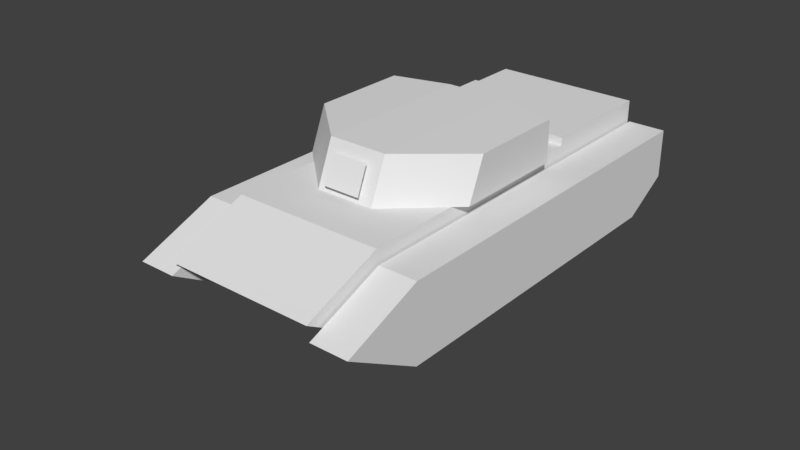 # Source: Template-Vehicle.blend  (saved by Blender 2.79.0; exported with 4.5.12 LTS)
import bpy
from mathutils import Matrix  # noqa: F401  (used for matrix-valued properties, if any)

bpy.ops.wm.read_factory_settings(use_empty=True)
scene = bpy.context.scene
scene.name = 'Scene'

# ---- collections
col_collection_1 = bpy.data.collections.new('Collection 1'); scene.collection.children.link(col_collection_1)
col_collection_1.hide_render = True
col_collection_1.hide_viewport = True
col_collection_2 = bpy.data.collections.new('Collection 2'); scene.collection.children.link(col_collection_2)

# ---- materials (node trees are filled in below, after node groups)
mat_hull = bpy.data.materials.new('Hull')
mat_hull.alpha_threshold = 0.0
mat_hull.use_transparent_shadow = False
mat_hull.roughness = 0.5
mat_track = bpy.data.materials.new('Track')
mat_track.alpha_threshold = 0.0
mat_track.use_transparent_shadow = False
mat_track.roughness = 0.5

# ---- material node trees

# ---- world
world_world = bpy.data.worlds.new('World'); scene.world = world_world
world_world.color = (0.05088, 0.05088, 0.05088)
world_world.use_sun_shadow = False
world_world.sun_shadow_jitter_overblur = 0.0
world_world.cycles.sampling_method = 'MANUAL'

# ---- meshes
me_l_1_001 = bpy.data.meshes.new('l_1.001')
me_l_1_001.from_pydata([(-0.2135, -2.384e-07, 0.3703), (-0.2135, 0.2618, 0.2618), (-0.2135, 0.3703, -2.235e-08), (-0.2135, 0.2618, -0.2618), (-0.2135, -2.384e-07, -0.3703), (-0.2135, -0.2618, -0.2618), (-0.2135, -0.3703, -1.49e-08), (-0.2135, -0.2618, 0.2618), (0.2135, 0.2618, 0.2618), (0.2135, -2.384e-07, 0.3703), (0.2135, 0.3703, 7.451e-09), (0.2135, 0.2618, -0.2618), (0.2135, -2.384e-07, -0.3703), (0.2135, -0.2618, -0.2618), (0.2135, -0.3703, 2.235e-08), (0.2135, -0.2618, 0.2618)], [], [(1, 2, 3, 4, 5, 6, 7, 0), (8, 9, 15, 14, 13, 12, 11, 10), (7, 15, 9, 0), (5, 13, 14, 6), (3, 11, 12, 4), (1, 8, 10, 2), (6, 14, 15, 7), (4, 12, 13, 5), (2, 10, 11, 3), (0, 9, 8, 1)])
_uv = me_l_1_001.uv_layers.new(name='UVMap')
_uv.uv.foreach_set('vector', [0.4098, 0.8525, 0.4297, 0.871, 0.4578, 0.871, 0.4776, 0.8525, 0.4776, 0.8263, 0.4578, 0.8078, 0.4297, 0.8078, 0.4098, 0.8263, 0.229, 0.8271, 0.2105, 0.8073, 0.1843, 0.8073, 0.1658, 0.8271, 0.1658, 0.8552, 0.1843, 0.875, 0.2105, 0.875, 0.229, 0.8552, 0.8644, 0.7144, 0.8282, 0.7144, 0.8282, 0.7414, 0.8644, 0.7414, 0.2792, 0.9241, 0.243, 0.9241, 0.243, 0.9508, 0.2792, 0.9508, 0.4776, 0.9212, 0.4776, 0.885, 0.4508, 0.885, 0.4508, 0.9212, 0.5278, 0.8895, 0.4915, 0.8895, 0.4915, 0.9164, 0.5278, 0.9164, 0.2792, 0.9508, 0.243, 0.9508, 0.243, 0.9781, 0.2792, 0.9781, 0.4508, 0.9212, 0.4508, 0.885, 0.4236, 0.885, 0.4236, 0.9212, 0.5278, 0.9164, 0.4915, 0.9164, 0.4915, 0.9435, 0.5278, 0.9435, 0.8644, 0.7414, 0.8282, 0.7414, 0.8282, 0.7684, 0.8644, 0.7684])
me_l_1_001.materials.append(mat_hull)
me_l_1_001.use_remesh_preserve_volume = False
me_l_1_001.use_remesh_preserve_attributes = False
me_l_1_001.use_mirror_vertex_groups = False
me_l_1_001.update()
me_l_2_001 = bpy.data.meshes.new('l_2.001')
me_l_2_001.from_pydata([(-0.2135, 2.384e-07, 0.3703), (-0.2135, 0.2618, 0.2618), (-0.2135, 0.3703, -2.235e-08), (-0.2135, 0.2618, -0.2618), (-0.2135, 2.384e-07, -0.3703), (-0.2135, -0.2618, -0.2618), (-0.2135, -0.3703, -1.49e-08), (-0.2135, -0.2618, 0.2618), (0.2135, 0.2618, 0.2618), (0.2135, 2.384e-07, 0.3703), (0.2135, 0.3703, 7.451e-09), (0.2135, 0.2618, -0.2618), (0.2135, 1.192e-07, -0.3703), (0.2135, -0.2618, -0.2618), (0.2135, -0.3703, 2.235e-08), (0.2135, -0.2618, 0.2618)], [], [(1, 2, 3, 4, 5, 6, 7, 0), (8, 9, 15, 14, 13, 12, 11, 10), (7, 15, 9, 0), (5, 13, 14, 6), (3, 11, 12, 4), (1, 8, 10, 2), (6, 14, 15, 7), (4, 12, 13, 5), (2, 10, 11, 3), (0, 9, 8, 1)])
_uv = me_l_2_001.uv_layers.new(name='UVMap')
_uv.uv.foreach_set('vector', [0.4098, 0.8525, 0.4297, 0.871, 0.4578, 0.871, 0.4776, 0.8525, 0.4776, 0.8263, 0.4578, 0.8078, 0.4297, 0.8078, 0.4098, 0.8263, 0.229, 0.8271, 0.2105, 0.8073, 0.1843, 0.8073, 0.1658, 0.8271, 0.1658, 0.8552, 0.1843, 0.875, 0.2105, 0.875, 0.229, 0.8552, 0.8644, 0.7144, 0.8282, 0.7144, 0.8282, 0.7414, 0.8644, 0.7414, 0.2792, 0.9241, 0.243, 0.9241, 0.243, 0.9508, 0.2792, 0.9508, 0.4776, 0.9212, 0.4776, 0.885, 0.4508, 0.885, 0.4508, 0.9212, 0.5278, 0.8895, 0.4915, 0.8895, 0.4915, 0.9164, 0.5278, 0.9164, 0.2792, 0.9508, 0.243, 0.9508, 0.243, 0.9781, 0.2792, 0.9781, 0.4508, 0.9212, 0.4508, 0.885, 0.4236, 0.885, 0.4236, 0.9212, 0.5278, 0.9164, 0.4915, 0.9164, 0.4915, 0.9435, 0.5278, 0.9435, 0.8644, 0.7414, 0.8282, 0.7414, 0.8282, 0.7684, 0.8644, 0.7684])
me_l_2_001.materials.append(mat_hull)
me_l_2_001.use_remesh_preserve_volume = False
me_l_2_001.use_remesh_preserve_attributes = False
me_l_2_001.use_mirror_vertex_groups = False
me_l_2_001.update()
me_l_3_001 = bpy.data.meshes.new('l_3.001')
me_l_3_001.from_pydata([(-0.2135, 0.0, 0.3703), (-0.2135, 0.2618, 0.2618), (-0.2135, 0.3703, -2.235e-08), (-0.2135, 0.2618, -0.2618), (-0.2135, -5.96e-08, -0.3703), (-0.2135, -0.2618, -0.2618), (-0.2135, -0.3703, -1.49e-08), (-0.2135, -0.2618, 0.2618), (0.2135, 0.2618, 0.2618), (0.2135, -5.96e-08, 0.3703), (0.2135, 0.3703, 7.451e-09), (0.2135, 0.2618, -0.2618), (0.2135, -5.96e-08, -0.3703), (0.2135, -0.2618, -0.2618), (0.2135, -0.3703, 2.235e-08), (0.2135, -0.2618, 0.2618)], [], [(1, 2, 3, 4, 5, 6, 7, 0), (8, 9, 15, 14, 13, 12, 11, 10), (7, 15, 9, 0), (5, 13, 14, 6), (3, 11, 12, 4), (1, 8, 10, 2), (6, 14, 15, 7), (4, 12, 13, 5), (2, 10, 11, 3), (0, 9, 8, 1)])
_uv = me_l_3_001.uv_layers.new(name='UVMap')
_uv.uv.foreach_set('vector', [0.4098, 0.8525, 0.4297, 0.871, 0.4578, 0.871, 0.4776, 0.8525, 0.4776, 0.8263, 0.4578, 0.8078, 0.4297, 0.8078, 0.4098, 0.8263, 0.229, 0.8271, 0.2105, 0.8073, 0.1843, 0.8073, 0.1658, 0.8271, 0.1658, 0.8552, 0.1843, 0.875, 0.2105, 0.875, 0.229, 0.8552, 0.8644, 0.7144, 0.8282, 0.7144, 0.8282, 0.7414, 0.8644, 0.7414, 0.2792, 0.9241, 0.243, 0.9241, 0.243, 0.9508, 0.2792, 0.9508, 0.4776, 0.9212, 0.4776, 0.885, 0.4508, 0.885, 0.4508, 0.9212, 0.5278, 0.8895, 0.4915, 0.8895, 0.4915, 0.9164, 0.5278, 0.9164, 0.2792, 0.9508, 0.243, 0.9508, 0.243, 0.9781, 0.2792, 0.9781, 0.4508, 0.9212, 0.4508, 0.885, 0.4236, 0.885, 0.4236, 0.9212, 0.5278, 0.9164, 0.4915, 0.9164, 0.4915, 0.9435, 0.5278, 0.9435, 0.8644, 0.7414, 0.8282, 0.7414, 0.8282, 0.7684, 0.8644, 0.7684])
me_l_3_001.materials.append(mat_hull)
me_l_3_001.use_remesh_preserve_volume = False
me_l_3_001.use_remesh_preserve_attributes = False
me_l_3_001.use_mirror_vertex_groups = False
me_l_3_001.update()
me_l_4_001 = bpy.data.meshes.new('l_4.001')
me_l_4_001.from_pydata([(-0.2135, 0.0, 0.3703), (-0.2135, 0.2618, 0.2618), (-0.2135, 0.3703, -2.235e-08), (-0.2135, 0.2618, -0.2618), (-0.2135, -5.96e-08, -0.3703), (-0.2135, -0.2618, -0.2618), (-0.2135, -0.3703, -1.49e-08), (-0.2135, -0.2618, 0.2618), (0.2135, 0.2618, 0.2618), (0.2135, -2.98e-08, 0.3703), (0.2135, 0.3703, 7.451e-09), (0.2135, 0.2618, -0.2618), (0.2135, -5.96e-08, -0.3703), (0.2135, -0.2618, -0.2618), (0.2135, -0.3703, 2.235e-08), (0.2135, -0.2618, 0.2618)], [], [(1, 2, 3, 4, 5, 6, 7, 0), (8, 9, 15, 14, 13, 12, 11, 10), (7, 15, 9, 0), (5, 13, 14, 6), (3, 11, 12, 4), (1, 8, 10, 2), (6, 14, 15, 7), (4, 12, 13, 5), (2, 10, 11, 3), (0, 9, 8, 1)])
_uv = me_l_4_001.uv_layers.new(name='UVMap')
_uv.uv.foreach_set('vector', [0.4098, 0.8525, 0.4297, 0.871, 0.4578, 0.871, 0.4776, 0.8525, 0.4776, 0.8263, 0.4578, 0.8078, 0.4297, 0.8078, 0.4098, 0.8263, 0.229, 0.8271, 0.2105, 0.8073, 0.1843, 0.8073, 0.1658, 0.8271, 0.1658, 0.8552, 0.1843, 0.875, 0.2105, 0.875, 0.229, 0.8552, 0.8644, 0.7144, 0.8282, 0.7144, 0.8282, 0.7414, 0.8644, 0.7414, 0.2792, 0.9241, 0.243, 0.9241, 0.243, 0.9508, 0.2792, 0.9508, 0.4776, 0.9212, 0.4776, 0.885, 0.4508, 0.885, 0.4508, 0.9212, 0.5278, 0.8895, 0.4915, 0.8895, 0.4915, 0.9164, 0.5278, 0.9164, 0.2792, 0.9508, 0.243, 0.9508, 0.243, 0.9781, 0.2792, 0.9781, 0.4508, 0.9212, 0.4508, 0.885, 0.4236, 0.885, 0.4236, 0.9212, 0.5278, 0.9164, 0.4915, 0.9164, 0.4915, 0.9435, 0.5278, 0.9435, 0.8644, 0.7414, 0.8282, 0.7414, 0.8282, 0.7684, 0.8644, 0.7684])
me_l_4_001.materials.append(mat_hull)
me_l_4_001.use_remesh_preserve_volume = False
me_l_4_001.use_remesh_preserve_attributes = False
me_l_4_001.use_mirror_vertex_groups = False
me_l_4_001.update()
me_l_5_001 = bpy.data.meshes.new('l_5.001')
me_l_5_001.from_pydata([(-0.2135, 1.192e-07, 0.3703), (-0.2135, 0.2618, 0.2618), (-0.2135, 0.3703, -2.235e-08), (-0.2135, 0.2618, -0.2618), (-0.2135, 1.192e-07, -0.3703), (-0.2135, -0.2618, -0.2618), (-0.2135, -0.3703, -1.49e-08), (-0.2135, -0.2618, 0.2618), (0.2135, 0.2618, 0.2618), (0.2135, 1.192e-07, 0.3703), (0.2135, 0.3703, 7.451e-09), (0.2135, 0.2618, -0.2618), (0.2135, 0.0, -0.3703), (0.2135, -0.2618, -0.2618), (0.2135, -0.3703, 2.235e-08), (0.2135, -0.2618, 0.2618)], [], [(1, 2, 3, 4, 5, 6, 7, 0), (8, 9, 15, 14, 13, 12, 11, 10), (7, 15, 9, 0), (5, 13, 14, 6), (3, 11, 12, 4), (1, 8, 10, 2), (6, 14, 15, 7), (4, 12, 13, 5), (2, 10, 11, 3), (0, 9, 8, 1)])
_uv = me_l_5_001.uv_layers.new(name='UVMap')
_uv.uv.foreach_set('vector', [0.4098, 0.8525, 0.4297, 0.871, 0.4578, 0.871, 0.4776, 0.8525, 0.4776, 0.8263, 0.4578, 0.8078, 0.4297, 0.8078, 0.4098, 0.8263, 0.229, 0.8271, 0.2105, 0.8073, 0.1843, 0.8073, 0.1658, 0.8271, 0.1658, 0.8552, 0.1843, 0.875, 0.2105, 0.875, 0.229, 0.8552, 0.8644, 0.7144, 0.8282, 0.7144, 0.8282, 0.7414, 0.8644, 0.7414, 0.2792, 0.9241, 0.243, 0.9241, 0.243, 0.9508, 0.2792, 0.9508, 0.4776, 0.9212, 0.4776, 0.885, 0.4508, 0.885, 0.4508, 0.9212, 0.5278, 0.8895, 0.4915, 0.8895, 0.4915, 0.9164, 0.5278, 0.9164, 0.2792, 0.9508, 0.243, 0.9508, 0.243, 0.9781, 0.2792, 0.9781, 0.4508, 0.9212, 0.4508, 0.885, 0.4236, 0.885, 0.4236, 0.9212, 0.5278, 0.9164, 0.4915, 0.9164, 0.4915, 0.9435, 0.5278, 0.9435, 0.8644, 0.7414, 0.8282, 0.7414, 0.8282, 0.7684, 0.8644, 0.7684])
me_l_5_001.materials.append(mat_hull)
me_l_5_001.use_remesh_preserve_volume = False
me_l_5_001.use_remesh_preserve_attributes = False
me_l_5_001.use_mirror_vertex_groups = False
me_l_5_001.update()
me_r_1_001 = bpy.data.meshes.new('r_1.001')
me_r_1_001.from_pydata([(0.2135, 1.192e-07, 0.3703), (0.2135, 0.2618, 0.2618), (0.2135, 0.3703, -2.235e-08), (0.2135, 0.2618, -0.2618), (0.2135, 1.192e-07, -0.3703), (0.2135, -0.2618, -0.2618), (0.2135, -0.3703, -1.49e-08), (0.2135, -0.2618, 0.2618), (-0.2135, 0.2618, 0.2618), (-0.2135, 1.192e-07, 0.3703), (-0.2135, 0.3703, 7.451e-09), (-0.2135, 0.2618, -0.2618), (-0.2135, 0.0, -0.3703), (-0.2135, -0.2618, -0.2618), (-0.2135, -0.3703, 2.235e-08), (-0.2135, -0.2618, 0.2618)], [], [(1, 0, 7, 6, 5, 4, 3, 2), (8, 10, 11, 12, 13, 14, 15, 9), (7, 0, 9, 15), (5, 6, 14, 13), (3, 4, 12, 11), (1, 2, 10, 8), (6, 7, 15, 14), (4, 5, 13, 12), (2, 3, 11, 10), (0, 1, 8, 9)])
_uv = me_r_1_001.uv_layers.new(name='UVMap')
_uv.uv.foreach_set('vector', [0.4098, 0.8525, 0.4098, 0.8263, 0.4297, 0.8078, 0.4578, 0.8078, 0.4776, 0.8263, 0.4776, 0.8525, 0.4578, 0.871, 0.4297, 0.871, 0.229, 0.8271, 0.229, 0.8552, 0.2105, 0.875, 0.1843, 0.875, 0.1658, 0.8552, 0.1658, 0.8271, 0.1843, 0.8073, 0.2105, 0.8073, 0.8644, 0.7144, 0.8644, 0.7414, 0.8282, 0.7414, 0.8282, 0.7144, 0.2792, 0.9241, 0.2792, 0.9508, 0.243, 0.9508, 0.243, 0.9241, 0.4776, 0.9212, 0.4508, 0.9212, 0.4508, 0.885, 0.4776, 0.885, 0.5278, 0.8895, 0.5278, 0.9164, 0.4915, 0.9164, 0.4915, 0.8895, 0.2792, 0.9508, 0.2792, 0.9781, 0.243, 0.9781, 0.243, 0.9508, 0.4508, 0.9212, 0.4236, 0.9212, 0.4236, 0.885, 0.4508, 0.885, 0.5278, 0.9164, 0.5278, 0.9435, 0.4915, 0.9435, 0.4915, 0.9164, 0.8644, 0.7414, 0.8644, 0.7684, 0.8282, 0.7684, 0.8282, 0.7414])
me_r_1_001.materials.append(mat_hull)
me_r_1_001.use_remesh_preserve_volume = False
me_r_1_001.use_remesh_preserve_attributes = False
me_r_1_001.use_mirror_vertex_groups = False
me_r_1_001.update()
me_r_2_001 = bpy.data.meshes.new('r_2.001')
me_r_2_001.from_pydata([(0.2135, 0.0, 0.3703), (0.2135, 0.2618, 0.2618), (0.2135, 0.3703, -2.235e-08), (0.2135, 0.2618, -0.2618), (0.2135, -5.96e-08, -0.3703), (0.2135, -0.2618, -0.2618), (0.2135, -0.3703, -1.49e-08), (0.2135, -0.2618, 0.2618), (-0.2135, 0.2618, 0.2618), (-0.2135, -2.98e-08, 0.3703), (-0.2135, 0.3703, 7.451e-09), (-0.2135, 0.2618, -0.2618), (-0.2135, -5.96e-08, -0.3703), (-0.2135, -0.2618, -0.2618), (-0.2135, -0.3703, 2.235e-08), (-0.2135, -0.2618, 0.2618)], [], [(1, 0, 7, 6, 5, 4, 3, 2), (8, 10, 11, 12, 13, 14, 15, 9), (7, 0, 9, 15), (5, 6, 14, 13), (3, 4, 12, 11), (1, 2, 10, 8), (6, 7, 15, 14), (4, 5, 13, 12), (2, 3, 11, 10), (0, 1, 8, 9)])
_uv = me_r_2_001.uv_layers.new(name='UVMap')
_uv.uv.foreach_set('vector', [0.4098, 0.8525, 0.4098, 0.8263, 0.4297, 0.8078, 0.4578, 0.8078, 0.4776, 0.8263, 0.4776, 0.8525, 0.4578, 0.871, 0.4297, 0.871, 0.229, 0.8271, 0.229, 0.8552, 0.2105, 0.875, 0.1843, 0.875, 0.1658, 0.8552, 0.1658, 0.8271, 0.1843, 0.8073, 0.2105, 0.8073, 0.8644, 0.7144, 0.8644, 0.7414, 0.8282, 0.7414, 0.8282, 0.7144, 0.2792, 0.9241, 0.2792, 0.9508, 0.243, 0.9508, 0.243, 0.9241, 0.4776, 0.9212, 0.4508, 0.9212, 0.4508, 0.885, 0.4776, 0.885, 0.5278, 0.8895, 0.5278, 0.9164, 0.4915, 0.9164, 0.4915, 0.8895, 0.2792, 0.9508, 0.2792, 0.9781, 0.243, 0.9781, 0.243, 0.9508, 0.4508, 0.9212, 0.4236, 0.9212, 0.4236, 0.885, 0.4508, 0.885, 0.5278, 0.9164, 0.5278, 0.9435, 0.4915, 0.9435, 0.4915, 0.9164, 0.8644, 0.7414, 0.8644, 0.7684, 0.8282, 0.7684, 0.8282, 0.7414])
me_r_2_001.materials.append(mat_hull)
me_r_2_001.use_remesh_preserve_volume = False
me_r_2_001.use_remesh_preserve_attributes = False
me_r_2_001.use_mirror_vertex_groups = False
me_r_2_001.update()
me_r_3_001 = bpy.data.meshes.new('r_3.001')
me_r_3_001.from_pydata([(0.2135, 0.0, 0.3703), (0.2135, 0.2618, 0.2618), (0.2135, 0.3703, -2.235e-08), (0.2135, 0.2618, -0.2618), (0.2135, -5.96e-08, -0.3703), (0.2135, -0.2618, -0.2618), (0.2135, -0.3703, -1.49e-08), (0.2135, -0.2618, 0.2618), (-0.2135, 0.2618, 0.2618), (-0.2135, -5.96e-08, 0.3703), (-0.2135, 0.3703, 7.451e-09), (-0.2135, 0.2618, -0.2618), (-0.2135, -5.96e-08, -0.3703), (-0.2135, -0.2618, -0.2618), (-0.2135, -0.3703, 2.235e-08), (-0.2135, -0.2618, 0.2618)], [], [(1, 0, 7, 6, 5, 4, 3, 2), (8, 10, 11, 12, 13, 14, 15, 9), (7, 0, 9, 15), (5, 6, 14, 13), (3, 4, 12, 11), (1, 2, 10, 8), (6, 7, 15, 14), (4, 5, 13, 12), (2, 3, 11, 10), (0, 1, 8, 9)])
_uv = me_r_3_001.uv_layers.new(name='UVMap')
_uv.uv.foreach_set('vector', [0.4098, 0.8525, 0.4098, 0.8263, 0.4297, 0.8078, 0.4578, 0.8078, 0.4776, 0.8263, 0.4776, 0.8525, 0.4578, 0.871, 0.4297, 0.871, 0.229, 0.8271, 0.229, 0.8552, 0.2105, 0.875, 0.1843, 0.875, 0.1658, 0.8552, 0.1658, 0.8271, 0.1843, 0.8073, 0.2105, 0.8073, 0.8644, 0.7144, 0.8644, 0.7414, 0.8282, 0.7414, 0.8282, 0.7144, 0.2792, 0.9241, 0.2792, 0.9508, 0.243, 0.9508, 0.243, 0.9241, 0.4776, 0.9212, 0.4508, 0.9212, 0.4508, 0.885, 0.4776, 0.885, 0.5278, 0.8895, 0.5278, 0.9164, 0.4915, 0.9164, 0.4915, 0.8895, 0.2792, 0.9508, 0.2792, 0.9781, 0.243, 0.9781, 0.243, 0.9508, 0.4508, 0.9212, 0.4236, 0.9212, 0.4236, 0.885, 0.4508, 0.885, 0.5278, 0.9164, 0.5278, 0.9435, 0.4915, 0.9435, 0.4915, 0.9164, 0.8644, 0.7414, 0.8644, 0.7684, 0.8282, 0.7684, 0.8282, 0.7414])
me_r_3_001.materials.append(mat_hull)
me_r_3_001.use_remesh_preserve_volume = False
me_r_3_001.use_remesh_preserve_attributes = False
me_r_3_001.use_mirror_vertex_groups = False
me_r_3_001.update()
me_r_4_001 = bpy.data.meshes.new('r_4.001')
me_r_4_001.from_pydata([(0.2135, 2.384e-07, 0.3703), (0.2135, 0.2618, 0.2618), (0.2135, 0.3703, -2.235e-08), (0.2135, 0.2618, -0.2618), (0.2135, 2.384e-07, -0.3703), (0.2135, -0.2618, -0.2618), (0.2135, -0.3703, -1.49e-08), (0.2135, -0.2618, 0.2618), (-0.2135, 0.2618, 0.2618), (-0.2135, 2.384e-07, 0.3703), (-0.2135, 0.3703, 7.451e-09), (-0.2135, 0.2618, -0.2618), (-0.2135, 1.192e-07, -0.3703), (-0.2135, -0.2618, -0.2618), (-0.2135, -0.3703, 2.235e-08), (-0.2135, -0.2618, 0.2618)], [], [(1, 0, 7, 6, 5, 4, 3, 2), (8, 10, 11, 12, 13, 14, 15, 9), (7, 0, 9, 15), (5, 6, 14, 13), (3, 4, 12, 11), (1, 2, 10, 8), (6, 7, 15, 14), (4, 5, 13, 12), (2, 3, 11, 10), (0, 1, 8, 9)])
_uv = me_r_4_001.uv_layers.new(name='UVMap')
_uv.uv.foreach_set('vector', [0.4098, 0.8525, 0.4098, 0.8263, 0.4297, 0.8078, 0.4578, 0.8078, 0.4776, 0.8263, 0.4776, 0.8525, 0.4578, 0.871, 0.4297, 0.871, 0.229, 0.8271, 0.229, 0.8552, 0.2105, 0.875, 0.1843, 0.875, 0.1658, 0.8552, 0.1658, 0.8271, 0.1843, 0.8073, 0.2105, 0.8073, 0.8644, 0.7144, 0.8644, 0.7414, 0.8282, 0.7414, 0.8282, 0.7144, 0.2792, 0.9241, 0.2792, 0.9508, 0.243, 0.9508, 0.243, 0.9241, 0.4776, 0.9212, 0.4508, 0.9212, 0.4508, 0.885, 0.4776, 0.885, 0.5278, 0.8895, 0.5278, 0.9164, 0.4915, 0.9164, 0.4915, 0.8895, 0.2792, 0.9508, 0.2792, 0.9781, 0.243, 0.9781, 0.243, 0.9508, 0.4508, 0.9212, 0.4236, 0.9212, 0.4236, 0.885, 0.4508, 0.885, 0.5278, 0.9164, 0.5278, 0.9435, 0.4915, 0.9435, 0.4915, 0.9164, 0.8644, 0.7414, 0.8644, 0.7684, 0.8282, 0.7684, 0.8282, 0.7414])
me_r_4_001.materials.append(mat_hull)
me_r_4_001.use_remesh_preserve_volume = False
me_r_4_001.use_remesh_preserve_attributes = False
me_r_4_001.use_mirror_vertex_groups = False
me_r_4_001.update()
me_r_5_001 = bpy.data.meshes.new('r_5.001')
me_r_5_001.from_pydata([(0.2135, -2.384e-07, 0.3703), (0.2135, 0.2618, 0.2618), (0.2135, 0.3703, -2.235e-08), (0.2135, 0.2618, -0.2618), (0.2135, -2.384e-07, -0.3703), (0.2135, -0.2618, -0.2618), (0.2135, -0.3703, -1.49e-08), (0.2135, -0.2618, 0.2618), (-0.2135, 0.2618, 0.2618), (-0.2135, -2.384e-07, 0.3703), (-0.2135, 0.3703, 7.451e-09), (-0.2135, 0.2618, -0.2618), (-0.2135, -2.384e-07, -0.3703), (-0.2135, -0.2618, -0.2618), (-0.2135, -0.3703, 2.235e-08), (-0.2135, -0.2618, 0.2618)], [], [(1, 0, 7, 6, 5, 4, 3, 2), (8, 10, 11, 12, 13, 14, 15, 9), (7, 0, 9, 15), (5, 6, 14, 13), (3, 4, 12, 11), (1, 2, 10, 8), (6, 7, 15, 14), (4, 5, 13, 12), (2, 3, 11, 10), (0, 1, 8, 9)])
_uv = me_r_5_001.uv_layers.new(name='UVMap')
_uv.uv.foreach_set('vector', [0.4098, 0.8525, 0.4098, 0.8263, 0.4297, 0.8078, 0.4578, 0.8078, 0.4776, 0.8263, 0.4776, 0.8525, 0.4578, 0.871, 0.4297, 0.871, 0.229, 0.8271, 0.229, 0.8552, 0.2105, 0.875, 0.1843, 0.875, 0.1658, 0.8552, 0.1658, 0.8271, 0.1843, 0.8073, 0.2105, 0.8073, 0.8644, 0.7144, 0.8644, 0.7414, 0.8282, 0.7414, 0.8282, 0.7144, 0.2792, 0.9241, 0.2792, 0.9508, 0.243, 0.9508, 0.243, 0.9241, 0.4776, 0.9212, 0.4508, 0.9212, 0.4508, 0.885, 0.4776, 0.885, 0.5278, 0.8895, 0.5278, 0.9164, 0.4915, 0.9164, 0.4915, 0.8895, 0.2792, 0.9508, 0.2792, 0.9781, 0.243, 0.9781, 0.243, 0.9508, 0.4508, 0.9212, 0.4236, 0.9212, 0.4236, 0.885, 0.4508, 0.885, 0.5278, 0.9164, 0.5278, 0.9435, 0.4915, 0.9435, 0.4915, 0.9164, 0.8644, 0.7414, 0.8644, 0.7684, 0.8282, 0.7684, 0.8282, 0.7414])
me_r_5_001.materials.append(mat_hull)
me_r_5_001.use_remesh_preserve_volume = False
me_r_5_001.use_remesh_preserve_attributes = False
me_r_5_001.use_mirror_vertex_groups = False
me_r_5_001.update()
me_lu_1_001 = bpy.data.meshes.new('lu_1.001')
me_lu_1_001.from_pydata([(-0.1527, 0.0, 0.09926), (-0.1527, 0.07019, 0.07019), (-0.1527, 0.09926, 0.0), (-0.1527, 0.07019, -0.07019), (-0.1527, 0.0, -0.09926), (-0.1527, -0.07019, -0.07019), (-0.1527, -0.09926, 0.0), (-0.1527, -0.07019, 0.07019), (0.1527, 0.07019, 0.07019), (0.1527, 0.0, 0.09926), (0.1527, 0.09926, 0.0), (0.1527, 0.07019, -0.07019), (0.1527, 0.0, -0.09926), (0.1527, -0.07019, -0.07019), (0.1527, -0.09926, 0.0), (0.1527, -0.07019, 0.07019)], [], [(1, 2, 3, 4, 5, 6, 7, 0), (8, 9, 15, 14, 13, 12, 11, 10), (7, 15, 9, 0), (5, 13, 14, 6), (3, 11, 12, 4), (1, 8, 10, 2), (6, 14, 15, 7), (4, 12, 13, 5), (2, 10, 11, 3), (0, 9, 8, 1)])
_uv = me_lu_1_001.uv_layers.new(name='UVMap')
_uv.uv.foreach_set('vector', [0.5278, 0.9628, 0.5228, 0.9574, 0.5158, 0.9574, 0.5108, 0.9628, 0.5108, 0.9703, 0.5158, 0.9756, 0.5228, 0.9756, 0.5278, 0.9703, 0.6237, 0.9856, 0.6287, 0.9909, 0.6357, 0.9909, 0.6406, 0.9856, 0.6406, 0.9781, 0.6357, 0.9727, 0.6287, 0.9727, 0.6237, 0.9781, 0.6096, 0.9807, 0.6096, 0.9529, 0.6029, 0.9529, 0.6029, 0.9807, 0.7686, 0.9056, 0.7686, 0.8778, 0.7619, 0.8778, 0.7619, 0.9056, 0.7551, 0.9196, 0.7551, 0.9473, 0.7618, 0.9473, 0.7618, 0.9196, 0.8188, 0.9457, 0.791, 0.9457, 0.791, 0.9524, 0.8188, 0.9524, 0.7619, 0.9056, 0.7619, 0.8778, 0.7551, 0.8778, 0.7551, 0.9056, 0.7618, 0.9196, 0.7618, 0.9473, 0.7686, 0.9473, 0.7686, 0.9196, 0.8188, 0.9524, 0.791, 0.9524, 0.791, 0.9592, 0.8188, 0.9592, 0.6029, 0.9807, 0.6029, 0.9529, 0.5961, 0.9529, 0.5961, 0.9807])
me_lu_1_001.materials.append(mat_hull)
me_lu_1_001.use_remesh_preserve_volume = False
me_lu_1_001.use_remesh_preserve_attributes = False
me_lu_1_001.use_mirror_vertex_groups = False
me_lu_1_001.update()
me_lu_2_001 = bpy.data.meshes.new('lu_2.001')
me_lu_2_001.from_pydata([(-0.1527, 2.384e-07, 0.09926), (-0.1527, 0.07019, 0.07019), (-0.1527, 0.09926, -5.588e-09), (-0.1527, 0.07019, -0.07019), (-0.1527, 2.384e-07, -0.09926), (-0.1527, -0.07019, -0.07019), (-0.1527, -0.09926, -1.863e-09), (-0.1527, -0.07019, 0.07019), (0.1527, 0.07019, 0.07019), (0.1527, 2.384e-07, 0.09926), (0.1527, 0.09926, -5.588e-09), (0.1527, 0.07019, -0.07019), (0.1527, 2.384e-07, -0.09926), (0.1527, -0.07019, -0.07019), (0.1527, -0.09926, -1.863e-09), (0.1527, -0.07019, 0.07019)], [], [(1, 2, 3, 4, 5, 6, 7, 0), (8, 9, 15, 14, 13, 12, 11, 10), (7, 15, 9, 0), (5, 13, 14, 6), (3, 11, 12, 4), (1, 8, 10, 2), (6, 14, 15, 7), (4, 12, 13, 5), (2, 10, 11, 3), (0, 9, 8, 1)])
_uv = me_lu_2_001.uv_layers.new(name='UVMap')
_uv.uv.foreach_set('vector', [0.5278, 0.9628, 0.5228, 0.9574, 0.5158, 0.9574, 0.5108, 0.9628, 0.5108, 0.9703, 0.5158, 0.9756, 0.5228, 0.9756, 0.5278, 0.9703, 0.6237, 0.9856, 0.6287, 0.9909, 0.6357, 0.9909, 0.6406, 0.9856, 0.6406, 0.9781, 0.6357, 0.9727, 0.6287, 0.9727, 0.6237, 0.9781, 0.6096, 0.9807, 0.6096, 0.9529, 0.6029, 0.9529, 0.6029, 0.9807, 0.7686, 0.9056, 0.7686, 0.8778, 0.7619, 0.8778, 0.7619, 0.9056, 0.7551, 0.9196, 0.7551, 0.9473, 0.7618, 0.9473, 0.7618, 0.9196, 0.8188, 0.9457, 0.791, 0.9457, 0.791, 0.9524, 0.8188, 0.9524, 0.7619, 0.9056, 0.7619, 0.8778, 0.7551, 0.8778, 0.7551, 0.9056, 0.7618, 0.9196, 0.7618, 0.9473, 0.7686, 0.9473, 0.7686, 0.9196, 0.8188, 0.9524, 0.791, 0.9524, 0.791, 0.9592, 0.8188, 0.9592, 0.6029, 0.9807, 0.6029, 0.9529, 0.5961, 0.9529, 0.5961, 0.9807])
me_lu_2_001.materials.append(mat_hull)
me_lu_2_001.use_remesh_preserve_volume = False
me_lu_2_001.use_remesh_preserve_attributes = False
me_lu_2_001.use_mirror_vertex_groups = False
me_lu_2_001.update()
me_lu_3_001 = bpy.data.meshes.new('lu_3.001')
me_lu_3_001.from_pydata([(-0.1527, 0.0, 0.09926), (-0.1527, 0.07019, 0.07019), (-0.1527, 0.09926, 0.0), (-0.1527, 0.07019, -0.07019), (-0.1527, 0.0, -0.09926), (-0.1527, -0.07019, -0.07019), (-0.1527, -0.09926, 0.0), (-0.1527, -0.07019, 0.07019), (0.1527, 0.07019, 0.07019), (0.1527, 0.0, 0.09926), (0.1527, 0.09926, 0.0), (0.1527, 0.07019, -0.07019), (0.1527, 0.0, -0.09926), (0.1527, -0.07019, -0.07019), (0.1527, -0.09926, 0.0), (0.1527, -0.07019, 0.07019)], [], [(1, 2, 3, 4, 5, 6, 7, 0), (8, 9, 15, 14, 13, 12, 11, 10), (7, 15, 9, 0), (5, 13, 14, 6), (3, 11, 12, 4), (1, 8, 10, 2), (6, 14, 15, 7), (4, 12, 13, 5), (2, 10, 11, 3), (0, 9, 8, 1)])
_uv = me_lu_3_001.uv_layers.new(name='UVMap')
_uv.uv.foreach_set('vector', [0.5278, 0.9628, 0.5228, 0.9574, 0.5158, 0.9574, 0.5108, 0.9628, 0.5108, 0.9703, 0.5158, 0.9756, 0.5228, 0.9756, 0.5278, 0.9703, 0.6237, 0.9856, 0.6287, 0.9909, 0.6357, 0.9909, 0.6406, 0.9856, 0.6406, 0.9781, 0.6357, 0.9727, 0.6287, 0.9727, 0.6237, 0.9781, 0.6096, 0.9807, 0.6096, 0.9529, 0.6029, 0.9529, 0.6029, 0.9807, 0.7686, 0.9056, 0.7686, 0.8778, 0.7619, 0.8778, 0.7619, 0.9056, 0.7551, 0.9196, 0.7551, 0.9473, 0.7618, 0.9473, 0.7618, 0.9196, 0.8188, 0.9457, 0.791, 0.9457, 0.791, 0.9524, 0.8188, 0.9524, 0.7619, 0.9056, 0.7619, 0.8778, 0.7551, 0.8778, 0.7551, 0.9056, 0.7618, 0.9196, 0.7618, 0.9473, 0.7686, 0.9473, 0.7686, 0.9196, 0.8188, 0.9524, 0.791, 0.9524, 0.791, 0.9592, 0.8188, 0.9592, 0.6029, 0.9807, 0.6029, 0.9529, 0.5961, 0.9529, 0.5961, 0.9807])
me_lu_3_001.materials.append(mat_hull)
me_lu_3_001.use_remesh_preserve_volume = False
me_lu_3_001.use_remesh_preserve_attributes = False
me_lu_3_001.use_mirror_vertex_groups = False
me_lu_3_001.update()
me_lu_4_001 = bpy.data.meshes.new('lu_4.001')
me_lu_4_001.from_pydata([(-0.1527, 0.0, 0.09926), (-0.1527, 0.07019, 0.07019), (-0.1527, 0.09926, -1.49e-08), (-0.1527, 0.07019, -0.07019), (-0.1527, 0.0, -0.09926), (-0.1527, -0.07019, -0.07019), (-0.1527, -0.09926, -1.49e-08), (-0.1527, -0.07019, 0.07019), (0.1527, 0.07019, 0.07019), (0.1527, 0.0, 0.09926), (0.1527, 0.09926, -1.49e-08), (0.1527, 0.07019, -0.07019), (0.1527, 0.0, -0.09926), (0.1527, -0.07019, -0.07019), (0.1527, -0.09926, -1.49e-08), (0.1527, -0.07019, 0.07019)], [], [(1, 2, 3, 4, 5, 6, 7, 0), (8, 9, 15, 14, 13, 12, 11, 10), (7, 15, 9, 0), (5, 13, 14, 6), (3, 11, 12, 4), (1, 8, 10, 2), (6, 14, 15, 7), (4, 12, 13, 5), (2, 10, 11, 3), (0, 9, 8, 1)])
_uv = me_lu_4_001.uv_layers.new(name='UVMap')
_uv.uv.foreach_set('vector', [0.5278, 0.9628, 0.5228, 0.9574, 0.5158, 0.9574, 0.5108, 0.9628, 0.5108, 0.9703, 0.5158, 0.9756, 0.5228, 0.9756, 0.5278, 0.9703, 0.6237, 0.9856, 0.6287, 0.9909, 0.6357, 0.9909, 0.6406, 0.9856, 0.6406, 0.9781, 0.6357, 0.9727, 0.6287, 0.9727, 0.6237, 0.9781, 0.6096, 0.9807, 0.6096, 0.9529, 0.6029, 0.9529, 0.6029, 0.9807, 0.7686, 0.9056, 0.7686, 0.8778, 0.7619, 0.8778, 0.7619, 0.9056, 0.7551, 0.9196, 0.7551, 0.9473, 0.7618, 0.9473, 0.7618, 0.9196, 0.8188, 0.9457, 0.791, 0.9457, 0.791, 0.9524, 0.8188, 0.9524, 0.7619, 0.9056, 0.7619, 0.8778, 0.7551, 0.8778, 0.7551, 0.9056, 0.7618, 0.9196, 0.7618, 0.9473, 0.7686, 0.9473, 0.7686, 0.9196, 0.8188, 0.9524, 0.791, 0.9524, 0.791, 0.9592, 0.8188, 0.9592, 0.6029, 0.9807, 0.6029, 0.9529, 0.5961, 0.9529, 0.5961, 0.9807])
me_lu_4_001.materials.append(mat_hull)
me_lu_4_001.use_remesh_preserve_volume = False
me_lu_4_001.use_remesh_preserve_attributes = False
me_lu_4_001.use_mirror_vertex_groups = False
me_lu_4_001.update()
me_lu_5_001 = bpy.data.meshes.new('lu_5.001')
me_lu_5_001.from_pydata([(-0.1527, 2.384e-07, 0.09926), (-0.1527, 0.07019, 0.07019), (-0.1527, 0.09926, -1.49e-08), (-0.1527, 0.07019, -0.07019), (-0.1527, 2.384e-07, -0.09926), (-0.1527, -0.07019, -0.07019), (-0.1527, -0.09926, -1.49e-08), (-0.1527, -0.07019, 0.07019), (0.1527, 0.07019, 0.07019), (0.1527, 2.384e-07, 0.09926), (0.1527, 0.09926, -1.49e-08), (0.1527, 0.07019, -0.07019), (0.1527, 2.384e-07, -0.09926), (0.1527, -0.07019, -0.07019), (0.1527, -0.09926, -1.49e-08), (0.1527, -0.07019, 0.07019)], [], [(1, 2, 3, 4, 5, 6, 7, 0), (8, 9, 15, 14, 13, 12, 11, 10), (7, 15, 9, 0), (5, 13, 14, 6), (3, 11, 12, 4), (1, 8, 10, 2), (6, 14, 15, 7), (4, 12, 13, 5), (2, 10, 11, 3), (0, 9, 8, 1)])
_uv = me_lu_5_001.uv_layers.new(name='UVMap')
_uv.uv.foreach_set('vector', [0.5278, 0.9628, 0.5228, 0.9574, 0.5158, 0.9574, 0.5108, 0.9628, 0.5108, 0.9703, 0.5158, 0.9756, 0.5228, 0.9756, 0.5278, 0.9703, 0.6237, 0.9856, 0.6287, 0.9909, 0.6357, 0.9909, 0.6406, 0.9856, 0.6406, 0.9781, 0.6357, 0.9727, 0.6287, 0.9727, 0.6237, 0.9781, 0.6096, 0.9807, 0.6096, 0.9529, 0.6029, 0.9529, 0.6029, 0.9807, 0.7686, 0.9056, 0.7686, 0.8778, 0.7619, 0.8778, 0.7619, 0.9056, 0.7551, 0.9196, 0.7551, 0.9473, 0.7618, 0.9473, 0.7618, 0.9196, 0.8188, 0.9457, 0.791, 0.9457, 0.791, 0.9524, 0.8188, 0.9524, 0.7619, 0.9056, 0.7619, 0.8778, 0.7551, 0.8778, 0.7551, 0.9056, 0.7618, 0.9196, 0.7618, 0.9473, 0.7686, 0.9473, 0.7686, 0.9196, 0.8188, 0.9524, 0.791, 0.9524, 0.791, 0.9592, 0.8188, 0.9592, 0.6029, 0.9807, 0.6029, 0.9529, 0.5961, 0.9529, 0.5961, 0.9807])
me_lu_5_001.materials.append(mat_hull)
me_lu_5_001.use_remesh_preserve_volume = False
me_lu_5_001.use_remesh_preserve_attributes = False
me_lu_5_001.use_mirror_vertex_groups = False
me_lu_5_001.update()
me_ru_1_001 = bpy.data.meshes.new('ru_1.001')
me_ru_1_001.from_pydata([(0.1527, 2.384e-07, 0.09926), (0.1527, 0.07019, 0.07019), (0.1527, 0.09926, -1.49e-08), (0.1527, 0.07019, -0.07019), (0.1527, 2.384e-07, -0.09926), (0.1527, -0.07019, -0.07019), (0.1527, -0.09926, -1.49e-08), (0.1527, -0.07019, 0.07019), (-0.1527, 0.07019, 0.07019), (-0.1527, 2.384e-07, 0.09926), (-0.1527, 0.09926, -1.49e-08), (-0.1527, 0.07019, -0.07019), (-0.1527, 2.384e-07, -0.09926), (-0.1527, -0.07019, -0.07019), (-0.1527, -0.09926, -1.49e-08), (-0.1527, -0.07019, 0.07019)], [], [(1, 0, 7, 6, 5, 4, 3, 2), (8, 10, 11, 12, 13, 14, 15, 9), (7, 0, 9, 15), (5, 6, 14, 13), (3, 4, 12, 11), (1, 2, 10, 8), (6, 7, 15, 14), (4, 5, 13, 12), (2, 3, 11, 10), (0, 1, 8, 9)])
_uv = me_ru_1_001.uv_layers.new(name='UVMap')
_uv.uv.foreach_set('vector', [0.5278, 0.9628, 0.5278, 0.9703, 0.5228, 0.9756, 0.5158, 0.9756, 0.5108, 0.9703, 0.5108, 0.9628, 0.5158, 0.9574, 0.5228, 0.9574, 0.6237, 0.9856, 0.6237, 0.9781, 0.6287, 0.9727, 0.6357, 0.9727, 0.6406, 0.9781, 0.6406, 0.9856, 0.6357, 0.9909, 0.6287, 0.9909, 0.6096, 0.9807, 0.6029, 0.9807, 0.6029, 0.9529, 0.6096, 0.9529, 0.7686, 0.9056, 0.7619, 0.9056, 0.7619, 0.8778, 0.7686, 0.8778, 0.7551, 0.9196, 0.7618, 0.9196, 0.7618, 0.9473, 0.7551, 0.9473, 0.8188, 0.9457, 0.8188, 0.9524, 0.791, 0.9524, 0.791, 0.9457, 0.7619, 0.9056, 0.7551, 0.9056, 0.7551, 0.8778, 0.7619, 0.8778, 0.7618, 0.9196, 0.7686, 0.9196, 0.7686, 0.9473, 0.7618, 0.9473, 0.8188, 0.9524, 0.8188, 0.9592, 0.791, 0.9592, 0.791, 0.9524, 0.6029, 0.9807, 0.5961, 0.9807, 0.5961, 0.9529, 0.6029, 0.9529])
me_ru_1_001.materials.append(mat_hull)
me_ru_1_001.use_remesh_preserve_volume = False
me_ru_1_001.use_remesh_preserve_attributes = False
me_ru_1_001.use_mirror_vertex_groups = False
me_ru_1_001.update()
me_ru_2_001 = bpy.data.meshes.new('ru_2.001')
me_ru_2_001.from_pydata([(0.1527, 0.0, 0.09926), (0.1527, 0.07019, 0.07019), (0.1527, 0.09926, -1.49e-08), (0.1527, 0.07019, -0.07019), (0.1527, 0.0, -0.09926), (0.1527, -0.07019, -0.07019), (0.1527, -0.09926, -1.49e-08), (0.1527, -0.07019, 0.07019), (-0.1527, 0.07019, 0.07019), (-0.1527, 0.0, 0.09926), (-0.1527, 0.09926, -1.49e-08), (-0.1527, 0.07019, -0.07019), (-0.1527, 0.0, -0.09926), (-0.1527, -0.07019, -0.07019), (-0.1527, -0.09926, -1.49e-08), (-0.1527, -0.07019, 0.07019)], [], [(1, 0, 7, 6, 5, 4, 3, 2), (8, 10, 11, 12, 13, 14, 15, 9), (7, 0, 9, 15), (5, 6, 14, 13), (3, 4, 12, 11), (1, 2, 10, 8), (6, 7, 15, 14), (4, 5, 13, 12), (2, 3, 11, 10), (0, 1, 8, 9)])
_uv = me_ru_2_001.uv_layers.new(name='UVMap')
_uv.uv.foreach_set('vector', [0.5278, 0.9628, 0.5278, 0.9703, 0.5228, 0.9756, 0.5158, 0.9756, 0.5108, 0.9703, 0.5108, 0.9628, 0.5158, 0.9574, 0.5228, 0.9574, 0.6237, 0.9856, 0.6237, 0.9781, 0.6287, 0.9727, 0.6357, 0.9727, 0.6406, 0.9781, 0.6406, 0.9856, 0.6357, 0.9909, 0.6287, 0.9909, 0.6096, 0.9807, 0.6029, 0.9807, 0.6029, 0.9529, 0.6096, 0.9529, 0.7686, 0.9056, 0.7619, 0.9056, 0.7619, 0.8778, 0.7686, 0.8778, 0.7551, 0.9196, 0.7618, 0.9196, 0.7618, 0.9473, 0.7551, 0.9473, 0.8188, 0.9457, 0.8188, 0.9524, 0.791, 0.9524, 0.791, 0.9457, 0.7619, 0.9056, 0.7551, 0.9056, 0.7551, 0.8778, 0.7619, 0.8778, 0.7618, 0.9196, 0.7686, 0.9196, 0.7686, 0.9473, 0.7618, 0.9473, 0.8188, 0.9524, 0.8188, 0.9592, 0.791, 0.9592, 0.791, 0.9524, 0.6029, 0.9807, 0.5961, 0.9807, 0.5961, 0.9529, 0.6029, 0.9529])
me_ru_2_001.materials.append(mat_hull)
me_ru_2_001.use_remesh_preserve_volume = False
me_ru_2_001.use_remesh_preserve_attributes = False
me_ru_2_001.use_mirror_vertex_groups = False
me_ru_2_001.update()
me_ru_3_001 = bpy.data.meshes.new('ru_3.001')
me_ru_3_001.from_pydata([(0.1527, 0.0, 0.09926), (0.1527, 0.07019, 0.07019), (0.1527, 0.09926, 0.0), (0.1527, 0.07019, -0.07019), (0.1527, 0.0, -0.09926), (0.1527, -0.07019, -0.07019), (0.1527, -0.09926, 0.0), (0.1527, -0.07019, 0.07019), (-0.1527, 0.07019, 0.07019), (-0.1527, 0.0, 0.09926), (-0.1527, 0.09926, 0.0), (-0.1527, 0.07019, -0.07019), (-0.1527, 0.0, -0.09926), (-0.1527, -0.07019, -0.07019), (-0.1527, -0.09926, 0.0), (-0.1527, -0.07019, 0.07019)], [], [(1, 0, 7, 6, 5, 4, 3, 2), (8, 10, 11, 12, 13, 14, 15, 9), (7, 0, 9, 15), (5, 6, 14, 13), (3, 4, 12, 11), (1, 2, 10, 8), (6, 7, 15, 14), (4, 5, 13, 12), (2, 3, 11, 10), (0, 1, 8, 9)])
_uv = me_ru_3_001.uv_layers.new(name='UVMap')
_uv.uv.foreach_set('vector', [0.5278, 0.9628, 0.5278, 0.9703, 0.5228, 0.9756, 0.5158, 0.9756, 0.5108, 0.9703, 0.5108, 0.9628, 0.5158, 0.9574, 0.5228, 0.9574, 0.6237, 0.9856, 0.6237, 0.9781, 0.6287, 0.9727, 0.6357, 0.9727, 0.6406, 0.9781, 0.6406, 0.9856, 0.6357, 0.9909, 0.6287, 0.9909, 0.6096, 0.9807, 0.6029, 0.9807, 0.6029, 0.9529, 0.6096, 0.9529, 0.7686, 0.9056, 0.7619, 0.9056, 0.7619, 0.8778, 0.7686, 0.8778, 0.7551, 0.9196, 0.7618, 0.9196, 0.7618, 0.9473, 0.7551, 0.9473, 0.8188, 0.9457, 0.8188, 0.9524, 0.791, 0.9524, 0.791, 0.9457, 0.7619, 0.9056, 0.7551, 0.9056, 0.7551, 0.8778, 0.7619, 0.8778, 0.7618, 0.9196, 0.7686, 0.9196, 0.7686, 0.9473, 0.7618, 0.9473, 0.8188, 0.9524, 0.8188, 0.9592, 0.791, 0.9592, 0.791, 0.9524, 0.6029, 0.9807, 0.5961, 0.9807, 0.5961, 0.9529, 0.6029, 0.9529])
me_ru_3_001.materials.append(mat_hull)
me_ru_3_001.use_remesh_preserve_volume = False
me_ru_3_001.use_remesh_preserve_attributes = False
me_ru_3_001.use_mirror_vertex_groups = False
me_ru_3_001.update()
me_ru_4_001 = bpy.data.meshes.new('ru_4.001')
me_ru_4_001.from_pydata([(0.1527, 2.384e-07, 0.09926), (0.1527, 0.07019, 0.07019), (0.1527, 0.09926, -5.588e-09), (0.1527, 0.07019, -0.07019), (0.1527, 2.384e-07, -0.09926), (0.1527, -0.07019, -0.07019), (0.1527, -0.09926, -1.863e-09), (0.1527, -0.07019, 0.07019), (-0.1527, 0.07019, 0.07019), (-0.1527, 2.384e-07, 0.09926), (-0.1527, 0.09926, -5.588e-09), (-0.1527, 0.07019, -0.07019), (-0.1527, 2.384e-07, -0.09926), (-0.1527, -0.07019, -0.07019), (-0.1527, -0.09926, -1.863e-09), (-0.1527, -0.07019, 0.07019)], [], [(1, 0, 7, 6, 5, 4, 3, 2), (8, 10, 11, 12, 13, 14, 15, 9), (7, 0, 9, 15), (5, 6, 14, 13), (3, 4, 12, 11), (1, 2, 10, 8), (6, 7, 15, 14), (4, 5, 13, 12), (2, 3, 11, 10), (0, 1, 8, 9)])
_uv = me_ru_4_001.uv_layers.new(name='UVMap')
_uv.uv.foreach_set('vector', [0.5278, 0.9628, 0.5278, 0.9703, 0.5228, 0.9756, 0.5158, 0.9756, 0.5108, 0.9703, 0.5108, 0.9628, 0.5158, 0.9574, 0.5228, 0.9574, 0.6237, 0.9856, 0.6237, 0.9781, 0.6287, 0.9727, 0.6357, 0.9727, 0.6406, 0.9781, 0.6406, 0.9856, 0.6357, 0.9909, 0.6287, 0.9909, 0.6096, 0.9807, 0.6029, 0.9807, 0.6029, 0.9529, 0.6096, 0.9529, 0.7686, 0.9056, 0.7619, 0.9056, 0.7619, 0.8778, 0.7686, 0.8778, 0.7551, 0.9196, 0.7618, 0.9196, 0.7618, 0.9473, 0.7551, 0.9473, 0.8188, 0.9457, 0.8188, 0.9524, 0.791, 0.9524, 0.791, 0.9457, 0.7619, 0.9056, 0.7551, 0.9056, 0.7551, 0.8778, 0.7619, 0.8778, 0.7618, 0.9196, 0.7686, 0.9196, 0.7686, 0.9473, 0.7618, 0.9473, 0.8188, 0.9524, 0.8188, 0.9592, 0.791, 0.9592, 0.791, 0.9524, 0.6029, 0.9807, 0.5961, 0.9807, 0.5961, 0.9529, 0.6029, 0.9529])
me_ru_4_001.materials.append(mat_hull)
me_ru_4_001.use_remesh_preserve_volume = False
me_ru_4_001.use_remesh_preserve_attributes = False
me_ru_4_001.use_mirror_vertex_groups = False
me_ru_4_001.update()
me_ru_5_001 = bpy.data.meshes.new('ru_5.001')
me_ru_5_001.from_pydata([(0.1527, 0.0, 0.09926), (0.1527, 0.07019, 0.07019), (0.1527, 0.09926, 0.0), (0.1527, 0.07019, -0.07019), (0.1527, 0.0, -0.09926), (0.1527, -0.07019, -0.07019), (0.1527, -0.09926, 0.0), (0.1527, -0.07019, 0.07019), (-0.1527, 0.07019, 0.07019), (-0.1527, 0.0, 0.09926), (-0.1527, 0.09926, 0.0), (-0.1527, 0.07019, -0.07019), (-0.1527, 0.0, -0.09926), (-0.1527, -0.07019, -0.07019), (-0.1527, -0.09926, 0.0), (-0.1527, -0.07019, 0.07019)], [], [(1, 0, 7, 6, 5, 4, 3, 2), (8, 10, 11, 12, 13, 14, 15, 9), (7, 0, 9, 15), (5, 6, 14, 13), (3, 4, 12, 11), (1, 2, 10, 8), (6, 7, 15, 14), (4, 5, 13, 12), (2, 3, 11, 10), (0, 1, 8, 9)])
_uv = me_ru_5_001.uv_layers.new(name='UVMap')
_uv.uv.foreach_set('vector', [0.5278, 0.9628, 0.5278, 0.9703, 0.5228, 0.9756, 0.5158, 0.9756, 0.5108, 0.9703, 0.5108, 0.9628, 0.5158, 0.9574, 0.5228, 0.9574, 0.6237, 0.9856, 0.6237, 0.9781, 0.6287, 0.9727, 0.6357, 0.9727, 0.6406, 0.9781, 0.6406, 0.9856, 0.6357, 0.9909, 0.6287, 0.9909, 0.6096, 0.9807, 0.6029, 0.9807, 0.6029, 0.9529, 0.6096, 0.9529, 0.7686, 0.9056, 0.7619, 0.9056, 0.7619, 0.8778, 0.7686, 0.8778, 0.7551, 0.9196, 0.7618, 0.9196, 0.7618, 0.9473, 0.7551, 0.9473, 0.8188, 0.9457, 0.8188, 0.9524, 0.791, 0.9524, 0.791, 0.9457, 0.7619, 0.9056, 0.7551, 0.9056, 0.7551, 0.8778, 0.7619, 0.8778, 0.7618, 0.9196, 0.7686, 0.9196, 0.7686, 0.9473, 0.7618, 0.9473, 0.8188, 0.9524, 0.8188, 0.9592, 0.791, 0.9592, 0.791, 0.9524, 0.6029, 0.9807, 0.5961, 0.9807, 0.5961, 0.9529, 0.6029, 0.9529])
me_ru_5_001.materials.append(mat_hull)
me_ru_5_001.use_remesh_preserve_volume = False
me_ru_5_001.use_remesh_preserve_attributes = False
me_ru_5_001.use_mirror_vertex_groups = False
me_ru_5_001.update()
me_cube_028 = bpy.data.meshes.new('Cube.028')
me_cube_028.from_pydata([(-0.2887, -2.594, 0.5863), (-0.2887, 3.225, -0.1554), (-0.2887, -2.594, -0.5722), (-0.2887, -3.777, 0.1145), (-0.2887, 3.225, 0.5863), (-0.2887, 2.5, -0.5722), (-0.2887, -2.577, -0.5115), (-0.2887, -3.639, 0.1044), (-0.2887, -2.582, 0.5257), (-0.2887, 3.164, -0.1203), (-0.2887, 2.484, -0.5115), (-0.2887, 3.164, 0.5257), (0.2887, -2.577, -0.5115), (0.2887, -3.639, 0.1044), (0.2887, -2.582, 0.5257), (0.2887, 3.164, -0.1203), (0.2887, 2.484, -0.5115), (0.2887, 3.164, 0.5257), (0.2887, -2.594, -0.5722), (0.2887, -3.777, 0.1145), (0.2887, -2.594, 0.5863), (0.2887, 3.225, -0.1554), (0.2887, 2.5, -0.5722), (0.2887, 3.225, 0.5863)], [], [(7, 6, 2, 3), (8, 7, 3, 0), (10, 9, 1, 5), (6, 10, 5, 2), (9, 11, 4, 1), (11, 8, 0, 4), (13, 19, 18, 12), (14, 20, 19, 13), (16, 22, 21, 15), (12, 18, 22, 16), (15, 21, 23, 17), (17, 23, 20, 14), (9, 15, 17, 11), (0, 20, 23, 4), (8, 14, 13, 7), (1, 21, 22, 5), (11, 17, 14, 8), (10, 16, 15, 9), (5, 22, 18, 2), (2, 18, 19, 3), (6, 12, 16, 10), (4, 23, 21, 1), (7, 13, 12, 6), (3, 19, 20, 0)])
_uv = me_cube_028.uv_layers.new(name='UVMap')
_uv.uv.foreach_set('vector', [0.0, 0.0, 0.0, 0.0, 0.0, 0.0, 0.0, 0.0, 0.0, 0.0, 0.0, 0.0, 0.0, 0.0, 0.0, 0.0, 0.0, 0.0, 0.0, 0.0, 0.0, 0.0, 0.0, 0.0, 0.0, 0.0, 0.0, 0.0, 0.0, 0.0, 0.0, 0.0, 0.0, 0.0, 0.0, 0.0, 0.0, 0.0, 0.0, 0.0, 0.0, 0.0, 0.0, 0.0, 0.0, 0.0, 0.0, 0.0, 0.0, 0.0, 0.0, 0.0, 0.0, 0.0, 0.0, 0.0, 0.0, 0.0, 0.0, 0.0, 0.0, 0.0, 0.0, 0.0, 0.0, 0.0, 0.0, 0.0, 0.0, 0.0, 0.0, 0.0, 0.0, 0.0, 0.0, 0.0, 0.0, 0.0, 0.0, 0.0, 0.0, 0.0, 0.0, 0.0, 0.0, 0.0, 0.0, 0.0, 0.0, 0.0, 0.0, 0.0, 0.0, 0.0, 0.0, 0.0, 0.0, 0.0, 0.0, 0.0, 0.0, 0.0, 0.0, 0.0, 0.146, 0.0006856, 0.1662, 0.04444, 0.9369, 0.07927, 0.9697, 0.04246, 0.0, 0.0, 0.0, 0.0, 0.0, 0.0, 0.0, 0.0, 0.9993, 0.1814, 0.9481, 0.1702, 0.8654, 0.2321, 0.8835, 0.2736, 0.0, 0.0, 0.0, 0.0, 0.0, 0.0, 0.0, 0.0, 0.0, 0.0, 0.0, 0.0, 0.0, 0.0, 0.0, 0.0, 0.8835, 0.2736, 0.8654, 0.2321, 0.1717, 0.2339, 0.1564, 0.2736, 0.1564, 0.2736, 0.1717, 0.2339, 0.05381, 0.1254, 0.0006856, 0.1299, 0.0, 0.0, 0.0, 0.0, 0.0, 0.0, 0.0, 0.0, 0.9697, 0.04246, 0.9369, 0.07927, 0.9481, 0.1702, 0.9993, 0.1814, 0.0, 0.0, 0.0, 0.0, 0.0, 0.0, 0.0, 0.0, 0.0006856, 0.1299, 0.05381, 0.1254, 0.1662, 0.04444, 0.146, 0.0006856])
me_cube_028.materials.append(mat_track)
me_cube_028.use_remesh_preserve_volume = False
me_cube_028.use_remesh_preserve_attributes = False
me_cube_028.use_mirror_vertex_groups = False
me_cube_028.update()
me_cube_007 = bpy.data.meshes.new('Cube.007')
me_cube_007.from_pydata([(-1.132, -3.25, 0.3657), (-1.132, 2.569, -0.376), (1.132, -3.25, -0.7928), (1.132, -3.25, 0.3657), (1.132, 2.569, -0.376), (-1.132, -3.25, -0.7928), (-1.132, -4.433, -0.1061), (1.132, -4.433, -0.1061), (1.132, 0.6908, 0.4854), (-1.132, 2.569, 0.3657), (1.132, 2.569, 0.3657), (1.132, 2.569, 0.4854), (-1.132, 1.844, -0.7928), (-1.132, 2.569, 0.4854), (1.132, 1.844, -0.7928), (1.132, 0.6908, 0.3657), (-1.132, 0.6908, 0.3657), (-1.132, 0.6908, 0.4854)], [], [(12, 16, 9, 1), (1, 9, 10, 4), (14, 15, 3, 2), (3, 0, 6, 7), (12, 14, 2, 5), (2, 7, 6, 5), (2, 3, 7), (0, 5, 6), (15, 16, 0, 3), (10, 9, 13, 11), (15, 10, 11, 8), (9, 16, 17, 13), (16, 15, 8, 17), (11, 13, 17, 8), (1, 4, 14, 12), (4, 10, 15, 14), (5, 0, 16, 12)])
_uv = me_cube_007.uv_layers.new(name='UVMap')
_uv.uv.foreach_set('vector', [0.5419, 0.6286, 0.6489, 0.5144, 0.6489, 0.7004, 0.5804, 0.7004, 0.6079, 0.7143, 0.6079, 0.7828, 0.4098, 0.7828, 0.4098, 0.7143, 0.5279, 0.6286, 0.4209, 0.5144, 0.4209, 0.1242, 0.5279, 0.1242, 0.3959, 0.1251, 0.2095, 0.1251, 0.2095, 0.006972, 0.3959, 0.006972, 0.006972, 0.07959, 0.1956, 0.07959, 0.1956, 0.5944, 0.006972, 0.5944, 0.1956, 0.5944, 0.1956, 0.715, 0.006972, 0.715, 0.006972, 0.5944, 0.5279, 0.1242, 0.4209, 0.1242, 0.4645, 0.006972, 0.6489, 0.1242, 0.5419, 0.1242, 0.6053, 0.006972, 0.3959, 0.5188, 0.2095, 0.5188, 0.2095, 0.1251, 0.3959, 0.1251, 0.4098, 0.7828, 0.6079, 0.7828, 0.6079, 0.7939, 0.4098, 0.7939, 0.4209, 0.5144, 0.4209, 0.7004, 0.4098, 0.7004, 0.4098, 0.5144, 0.6489, 0.7004, 0.6489, 0.5144, 0.6599, 0.5144, 0.6599, 0.7004, 0.9183, 0.006972, 0.9183, 0.2051, 0.9072, 0.2051, 0.9072, 0.006972, 0.872, 0.7005, 0.6739, 0.7005, 0.6739, 0.527, 0.872, 0.527, 0.006972, 0.006972, 0.1956, 0.006972, 0.1956, 0.07959, 0.006972, 0.07959, 0.4894, 0.7004, 0.4209, 0.7004, 0.4209, 0.5144, 0.5279, 0.6286, 0.5419, 0.1242, 0.6489, 0.1242, 0.6489, 0.5144, 0.5419, 0.6286])
me_cube_007.materials.append(mat_hull)
me_cube_007.use_remesh_preserve_volume = False
me_cube_007.use_remesh_preserve_attributes = False
me_cube_007.use_mirror_vertex_groups = False
me_cube_007.update()
me_cube_004 = bpy.data.meshes.new('Cube.004')
me_cube_004.from_pydata([(-1.344, -0.7815, -0.319), (1.344, -0.7815, -0.319), (-1.344, 0.9691, -0.319), (1.344, 0.9691, -0.319), (-0.4481, -1.604, -0.319), (0.4481, -1.604, -0.319), (0.4481, 1.15, -0.319), (-0.4481, 1.15, -0.319), (-1.344, 0.9691, 0.3077), (-1.344, -0.5161, 0.3077), (0.4481, -1.338, 0.3303), (1.344, -0.5161, 0.3077), (1.344, 0.9691, 0.3077), (-0.4481, 1.15, 0.3303), (-0.4481, -1.338, 0.3303), (0.4481, 1.15, 0.3303)], [], [(5, 6, 3, 1), (0, 2, 7, 4), (4, 7, 6, 5), (10, 11, 12, 15), (9, 14, 13, 8), (14, 10, 15, 13), (0, 4, 14, 9), (1, 3, 12, 11), (2, 0, 9, 8), (6, 7, 13, 15), (4, 5, 10, 14), (7, 2, 8, 13), (5, 1, 11, 10), (3, 6, 15, 12)])
_uv = me_cube_004.uv_layers.new(name='UVMap')
_uv.uv.foreach_set('vector', [0.8201, 0.2797, 0.8201, 0.006972, 0.8933, 0.02493, 0.8933, 0.1983, 0.6739, 0.1983, 0.6739, 0.02493, 0.747, 0.006972, 0.747, 0.2797, 0.747, 0.2797, 0.747, 0.006972, 0.8201, 0.006972, 0.8201, 0.2797, 0.9204, 0.4399, 0.839, 0.513, 0.6918, 0.513, 0.6739, 0.4399, 0.839, 0.2936, 0.9204, 0.3668, 0.6739, 0.3668, 0.6918, 0.2936, 0.9204, 0.3668, 0.9204, 0.4399, 0.6739, 0.4399, 0.6739, 0.3668, 0.09431, 0.7933, 0.006972, 0.7933, 0.03517, 0.729, 0.1225, 0.7312, 0.3959, 0.6201, 0.3959, 0.8061, 0.3338, 0.8061, 0.3338, 0.6483, 0.2803, 0.7933, 0.09431, 0.7933, 0.1225, 0.7312, 0.2803, 0.7312, 0.8861, 0.6851, 0.8861, 0.606, 0.9466, 0.606, 0.9466, 0.6851, 0.2722, 0.5327, 0.2722, 0.6138, 0.2095, 0.6138, 0.2095, 0.5327, 0.8861, 0.606, 0.8859, 0.527, 0.9443, 0.527, 0.9466, 0.606, 0.3959, 0.5327, 0.3959, 0.6201, 0.3338, 0.6483, 0.3316, 0.5609, 0.8859, 0.7641, 0.8861, 0.6851, 0.9466, 0.6851, 0.9443, 0.7641])
me_cube_004.materials.append(mat_hull)
me_cube_004.use_remesh_preserve_volume = False
me_cube_004.use_remesh_preserve_attributes = False
me_cube_004.use_mirror_vertex_groups = False
me_cube_004.update()
me_cube_005 = bpy.data.meshes.new('Cube.005')
me_cube_005.from_pydata([(-0.2929, -0.1139, -0.3083), (0.2929, -0.1139, -0.3083), (0.2929, 0.1139, 0.3083), (-0.2929, 0.1139, 0.3083), (-0.2929, -0.3481, -0.187), (0.2929, -0.3481, -0.187), (-0.2929, -0.1945, 0.2363), (0.2929, -0.1945, 0.2363)], [], [(4, 5, 7, 6), (2, 3, 6, 7), (3, 0, 4, 6), (0, 1, 5, 4), (1, 2, 7, 5)])
_uv = me_cube_005.uv_layers.new(name='UVMap')
_uv.uv.foreach_set('vector', [0.3316, 0.82, 0.3842, 0.82, 0.3842, 0.8605, 0.3316, 0.8605, 0.6219, 0.7682, 0.6219, 0.7143, 0.6264, 0.7143, 0.6264, 0.7682, 0.9072, 0.2636, 0.9072, 0.219, 0.9119, 0.2195, 0.9119, 0.2641, 0.3131, 0.911, 0.3131, 0.8573, 0.3176, 0.8573, 0.3176, 0.911, 0.4097, 0.885, 0.4097, 0.9296, 0.405, 0.9301, 0.405, 0.8855])
me_cube_005.materials.append(mat_hull)
me_cube_005.use_remesh_preserve_volume = False
me_cube_005.use_remesh_preserve_attributes = False
me_cube_005.use_mirror_vertex_groups = False
me_cube_005.update()
me_cube_006 = bpy.data.meshes.new('Cube.006')
me_cube_006.from_pydata([(-8.436e-09, -0.1627, 0.1106), (-0.03735, -0.1627, 0.104), (-0.07019, -0.1627, 0.08506), (-0.09456, -0.1627, 0.05601), (-0.1075, -0.1627, 0.02037), (-0.1075, -0.1627, -0.01755), (-0.09456, -0.1627, -0.05318), (-0.07019, -0.1627, -0.08223), (-0.03735, -0.1627, -0.1012), (-2.531e-08, -0.1627, -0.1078), (0.03735, -0.1627, -0.1012), (0.07019, -0.1627, -0.08223), (0.09456, -0.1627, -0.05318), (0.1075, -0.1627, -0.01755), (0.1075, -0.1627, 0.02037), (0.09456, -0.1627, 0.05601), (0.07019, -0.1627, 0.08506), (0.03735, -0.1627, 0.104), (-0.01693, -3.144, 0.06211), (-4.218e-09, -3.144, 0.06509), (-0.03388, -3.144, 0.05233), (-0.04804, -3.144, 0.03545), (-0.05607, -3.144, 0.01338), (-0.05607, -3.144, -0.01055), (-0.04804, -3.144, -0.03262), (-0.03388, -3.144, -0.0495), (-0.01693, -3.144, -0.05928), (-2.531e-08, -3.144, -0.06227), (0.01693, -3.144, -0.05928), (0.03388, -3.144, -0.0495), (0.04804, -3.144, -0.03262), (0.05607, -3.144, -0.01055), (0.05607, -3.144, 0.01338), (0.04804, -3.144, 0.03545), (0.03388, -3.144, 0.05233), (0.01693, -3.144, 0.06211), (-0.03293, -3.144, 0.09189), (-8.436e-09, -3.144, 0.0977), (-0.06189, -3.144, 0.07517), (-0.08339, -3.144, 0.04956), (-0.09482, -3.144, 0.01813), (-0.09482, -3.144, -0.01531), (-0.08339, -3.144, -0.04673), (-0.06189, -3.144, -0.07235), (-0.03293, -3.144, -0.08906), (-2.531e-08, -3.144, -0.09487), (0.03293, -3.144, -0.08906), (0.06189, -3.144, -0.07235), (0.08339, -3.144, -0.04673), (0.09482, -3.144, -0.01531), (0.09482, -3.144, 0.01813), (0.08339, -3.144, 0.04956), (0.06189, -3.144, 0.07517), (0.03293, -3.144, 0.09189), (-0.0192, -1.45, 0.07025), (-4.218e-09, -1.45, 0.07364), (-0.03842, -1.45, 0.05916), (-0.05448, -1.45, 0.04002), (-0.06358, -1.45, 0.01499), (-0.06358, -1.45, -0.01215), (-0.05448, -1.45, -0.03718), (-0.03842, -1.45, -0.05632), (-0.0192, -1.45, -0.06741), (-2.531e-08, -1.45, -0.0708), (0.0192, -1.45, -0.06741), (0.03842, -1.45, -0.05632), (0.05448, -1.45, -0.03718), (0.06358, -1.45, -0.01215), (0.06358, -1.45, 0.01499), (0.05448, -1.45, 0.04002), (0.03842, -1.45, 0.05916), (0.0192, -1.45, 0.07025)], [], [(1, 0, 17, 16, 15, 14, 13, 12, 11, 10, 9, 8, 7, 6, 5, 4, 3, 2), (20, 21, 57, 56), (12, 13, 49, 48), (5, 6, 42, 41), (13, 14, 50, 49), (6, 7, 43, 42), (14, 15, 51, 50), (7, 8, 44, 43), (0, 1, 36, 37), (15, 16, 52, 51), (8, 9, 45, 44), (1, 2, 38, 36), (16, 17, 53, 52), (9, 10, 46, 45), (2, 3, 39, 38), (17, 0, 37, 53), (10, 11, 47, 46), (3, 4, 40, 39), (11, 12, 48, 47), (4, 5, 41, 40), (18, 19, 37, 36), (20, 18, 36, 38), (21, 20, 38, 39), (22, 21, 39, 40), (23, 22, 40, 41), (24, 23, 41, 42), (25, 24, 42, 43), (26, 25, 43, 44), (27, 26, 44, 45), (28, 27, 45, 46), (29, 28, 46, 47), (30, 29, 47, 48), (31, 30, 48, 49), (32, 31, 49, 50), (33, 32, 50, 51), (34, 33, 51, 52), (35, 34, 52, 53), (19, 35, 53, 37), (54, 56, 57, 58, 59, 60, 61, 62, 63, 64, 65, 66, 67, 68, 69, 70, 71, 55), (35, 19, 55, 71), (28, 29, 65, 64), (21, 22, 58, 57), (29, 30, 66, 65), (22, 23, 59, 58), (30, 31, 67, 66), (23, 24, 60, 59), (31, 32, 68, 67), (24, 25, 61, 60), (32, 33, 69, 68), (25, 26, 62, 61), (19, 18, 54, 55), (33, 34, 70, 69), (26, 27, 63, 62), (18, 20, 56, 54), (34, 35, 71, 70), (27, 28, 64, 63)])
_uv = me_cube_006.uv_layers.new(name='UVMap')
_uv.uv.foreach_set('vector', [0.006972, 0.9676, 0.006972, 0.9644, 0.008238, 0.9615, 0.01062, 0.959, 0.01382, 0.9575, 0.01747, 0.9569, 0.02111, 0.9574, 0.02432, 0.9589, 0.0267, 0.9613, 0.02796, 0.9643, 0.02796, 0.9674, 0.0267, 0.9704, 0.02432, 0.9728, 0.02111, 0.9744, 0.01747, 0.975, 0.01382, 0.9744, 0.01062, 0.9729, 0.008238, 0.9705, 0.8971, 0.9543, 0.8952, 0.9543, 0.8952, 0.7781, 0.8971, 0.7781, 0.3042, 0.5327, 0.3076, 0.5327, 0.3076, 0.8433, 0.3042, 0.8433, 0.9406, 0.513, 0.9371, 0.513, 0.9371, 0.2025, 0.9406, 0.2025, 0.3076, 0.5327, 0.3113, 0.5327, 0.3113, 0.8433, 0.3076, 0.8433, 0.9371, 0.513, 0.9343, 0.513, 0.9343, 0.2025, 0.9371, 0.2025, 0.3113, 0.5327, 0.3148, 0.5327, 0.3148, 0.8433, 0.3113, 0.8433, 0.9606, 0.527, 0.9634, 0.527, 0.9634, 0.8368, 0.9606, 0.8369, 0.9705, 0.2025, 0.9737, 0.2025, 0.9737, 0.5124, 0.9705, 0.5124, 0.3148, 0.5327, 0.3176, 0.5327, 0.3176, 0.8433, 0.3148, 0.8433, 0.9634, 0.527, 0.9666, 0.527, 0.9666, 0.8368, 0.9634, 0.8368, 0.9737, 0.2025, 0.9765, 0.2025, 0.9765, 0.5123, 0.9737, 0.5124, 0.9645, 0.2025, 0.9673, 0.2025, 0.9673, 0.5124, 0.9645, 0.5123, 0.9666, 0.527, 0.9698, 0.527, 0.9698, 0.8368, 0.9666, 0.8368, 0.9506, 0.513, 0.9478, 0.513, 0.9478, 0.2025, 0.9506, 0.2025, 0.9673, 0.2025, 0.9705, 0.2025, 0.9705, 0.5124, 0.9673, 0.5124, 0.9698, 0.527, 0.9726, 0.527, 0.9726, 0.8369, 0.9698, 0.8368, 0.9478, 0.513, 0.9443, 0.513, 0.9443, 0.2025, 0.9478, 0.2025, 0.3014, 0.5327, 0.3042, 0.5327, 0.3042, 0.8433, 0.3014, 0.8433, 0.9443, 0.513, 0.9406, 0.513, 0.9406, 0.2025, 0.9443, 0.2025, 0.05616, 0.9627, 0.05508, 0.9614, 0.05712, 0.9585, 0.05921, 0.9609, 0.05681, 0.9646, 0.05616, 0.9627, 0.05921, 0.9609, 0.06032, 0.9641, 0.05681, 0.9669, 0.05681, 0.9646, 0.06032, 0.9641, 0.06032, 0.9677, 0.05603, 0.9694, 0.05681, 0.9669, 0.06032, 0.9677, 0.05921, 0.9712, 0.05453, 0.9716, 0.05603, 0.9694, 0.05921, 0.9712, 0.05712, 0.9742, 0.05256, 0.9731, 0.05453, 0.9716, 0.05712, 0.9742, 0.05431, 0.9764, 0.05045, 0.9738, 0.05256, 0.9731, 0.05431, 0.9764, 0.05111, 0.9775, 0.04858, 0.9737, 0.05045, 0.9738, 0.05111, 0.9775, 0.04792, 0.9773, 0.04714, 0.973, 0.04858, 0.9737, 0.04792, 0.9773, 0.0451, 0.9759, 0.04607, 0.9717, 0.04714, 0.973, 0.0451, 0.9759, 0.04302, 0.9735, 0.04542, 0.9698, 0.04607, 0.9717, 0.04302, 0.9735, 0.04191, 0.9703, 0.04542, 0.9675, 0.04542, 0.9698, 0.04191, 0.9703, 0.04191, 0.9667, 0.0462, 0.965, 0.04542, 0.9675, 0.04191, 0.9667, 0.04302, 0.9632, 0.04769, 0.9628, 0.0462, 0.965, 0.04302, 0.9632, 0.0451, 0.9601, 0.04966, 0.9613, 0.04769, 0.9628, 0.0451, 0.9601, 0.04791, 0.9579, 0.05177, 0.9606, 0.04966, 0.9613, 0.04791, 0.9579, 0.05111, 0.9569, 0.05364, 0.9607, 0.05177, 0.9606, 0.05111, 0.9569, 0.05431, 0.9571, 0.05508, 0.9614, 0.05364, 0.9607, 0.05431, 0.9571, 0.05712, 0.9585, 0.06078, 0.9029, 0.05922, 0.9019, 0.05791, 0.9, 0.05716, 0.8975, 0.05716, 0.8948, 0.05791, 0.8923, 0.05922, 0.8904, 0.06078, 0.8893, 0.06235, 0.889, 0.06392, 0.8893, 0.06549, 0.8904, 0.0668, 0.8923, 0.06754, 0.8948, 0.06754, 0.8975, 0.0668, 0.9, 0.06549, 0.9019, 0.06392, 0.9029, 0.06235, 0.9033, 0.655, 0.7143, 0.6566, 0.7143, 0.6566, 0.8909, 0.655, 0.8909, 0.9127, 0.9547, 0.911, 0.9547, 0.911, 0.7781, 0.9127, 0.7781, 0.8952, 0.9543, 0.8928, 0.9543, 0.8928, 0.7781, 0.8952, 0.7781, 0.9322, 0.006972, 0.9341, 0.006972, 0.9341, 0.1832, 0.9322, 0.1832, 0.8928, 0.9543, 0.8902, 0.9543, 0.8902, 0.7781, 0.8928, 0.7781, 0.9341, 0.006972, 0.9365, 0.006972, 0.9365, 0.1832, 0.9341, 0.1832, 0.8902, 0.9543, 0.8878, 0.9543, 0.8878, 0.7781, 0.8902, 0.7781, 0.9365, 0.006972, 0.9391, 0.006972, 0.9391, 0.1832, 0.9365, 0.1832, 0.8878, 0.9543, 0.8859, 0.9543, 0.8859, 0.7781, 0.8878, 0.7781, 0.9391, 0.006972, 0.9415, 0.006972, 0.9415, 0.1832, 0.9391, 0.1832, 0.9176, 0.9547, 0.916, 0.9547, 0.916, 0.7781, 0.9176, 0.7781, 0.6566, 0.7143, 0.6583, 0.7143, 0.6583, 0.8909, 0.6566, 0.8909, 0.9415, 0.006972, 0.9434, 0.006972, 0.9434, 0.1832, 0.9415, 0.1832, 0.916, 0.9547, 0.9143, 0.9547, 0.9143, 0.7781, 0.916, 0.7781, 0.6583, 0.7143, 0.6599, 0.7143, 0.6599, 0.8909, 0.6583, 0.8909, 0.6533, 0.7143, 0.655, 0.7143, 0.655, 0.8909, 0.6533, 0.8909, 0.9143, 0.9547, 0.9127, 0.9547, 0.9127, 0.7781, 0.9143, 0.7781])
me_cube_006.materials.append(mat_hull)
me_cube_006.use_remesh_preserve_volume = False
me_cube_006.use_remesh_preserve_attributes = False
me_cube_006.use_mirror_vertex_groups = False
me_cube_006.update()
me_cube_002 = bpy.data.meshes.new('Cube.002')
me_cube_002.from_pydata([(0.2887, -2.594, 0.5863), (0.2887, 3.225, -0.1554), (0.2887, -2.594, -0.5722), (0.2887, -3.777, 0.1145), (0.2887, 3.225, 0.5863), (0.2887, 2.5, -0.5722), (0.2887, -2.577, -0.5115), (0.2887, -3.639, 0.1044), (0.2887, -2.582, 0.5257), (0.2887, 3.164, -0.1203), (0.2887, 2.484, -0.5115), (0.2887, 3.164, 0.5257), (-0.2887, -2.577, -0.5115), (-0.2887, -3.639, 0.1044), (-0.2887, -2.582, 0.5257), (-0.2887, 3.164, -0.1203), (-0.2887, 2.484, -0.5115), (-0.2887, 3.164, 0.5257), (-0.2887, -2.594, -0.5722), (-0.2887, -3.777, 0.1145), (-0.2887, -2.594, 0.5863), (-0.2887, 3.225, -0.1554), (-0.2887, 2.5, -0.5722), (-0.2887, 3.225, 0.5863)], [], [(7, 3, 2, 6), (8, 0, 3, 7), (10, 5, 1, 9), (6, 2, 5, 10), (9, 1, 4, 11), (11, 4, 0, 8), (13, 12, 18, 19), (14, 13, 19, 20), (16, 15, 21, 22), (12, 16, 22, 18), (15, 17, 23, 21), (17, 14, 20, 23), (9, 11, 17, 15), (0, 4, 23, 20), (8, 7, 13, 14), (1, 5, 22, 21), (11, 8, 14, 17), (10, 9, 15, 16), (5, 2, 18, 22), (2, 3, 19, 18), (6, 10, 16, 12), (4, 1, 21, 23), (7, 6, 12, 13), (3, 0, 20, 19)])
_uv = me_cube_002.uv_layers.new(name='UVMap')
_uv.uv.foreach_set('vector', [0.0, 0.0, 0.0, 0.0, 0.0, 0.0, 0.0, 0.0, 0.0, 0.0, 0.0, 0.0, 0.0, 0.0, 0.0, 0.0, 0.0, 0.0, 0.0, 0.0, 0.0, 0.0, 0.0, 0.0, 0.0, 0.0, 0.0, 0.0, 0.0, 0.0, 0.0, 0.0, 0.0, 0.0, 0.0, 0.0, 0.0, 0.0, 0.0, 0.0, 0.0, 0.0, 0.0, 0.0, 0.0, 0.0, 0.0, 0.0, 0.02591, 0.2957, 0.2264, 0.3911, 0.2243, 0.4022, 0.0008313, 0.2959, 0.2102, 0.2041, 0.02591, 0.2957, 0.0008313, 0.2959, 0.2072, 0.1933, 0.8628, 0.3875, 0.988, 0.3155, 0.9992, 0.322, 0.8658, 0.3987, 0.003457, 0.0001986, 0.9953, 0.0001733, 0.9998, 0.01759, 0.0001733, 0.01759, 0.988, 0.3155, 0.988, 0.1966, 0.9992, 0.1854, 0.9992, 0.322, 0.9893, 0.01744, 0.003368, 0.01746, 0.0001726, 0.0001726, 0.9998, 0.0001726, 0.0, 0.0, 0.0, 0.0, 0.0, 0.0, 0.0, 0.0, 0.5158, -5.84, 0.5158, -0.8978, 0.02536, -0.8978, 0.02536, -5.84, 0.0, 0.0, 0.0, 0.0, 0.0, 0.0, 0.0, 0.0, 0.5158, -0.2677, 0.5158, 0.4424, 0.02536, 0.4424, 0.02536, -0.2677, 0.0, 0.0, 0.0, 0.0, 0.0, 0.0, 0.0, 0.0, 0.0, 0.0, 0.0, 0.0, 0.0, 0.0, 0.0, 0.0, 0.5158, 0.4424, 0.5158, 4.769, 0.02536, 4.769, 0.02536, 0.4424, 0.5158, 4.769, 0.5158, 5.932, 0.02536, 5.932, 0.02536, 4.769, 0.0, 0.0, 0.0, 0.0, 0.0, 0.0, 0.0, 0.0, 0.5158, -0.8978, 0.5158, -0.2677, 0.02536, -0.2677, 0.02536, -0.8978, 0.0, 0.0, 0.0, 0.0, 0.0, 0.0, 0.0, 0.0, 0.5158, 5.932, 0.5158, 7.014, 0.02536, 7.014, 0.02536, 5.932])
me_cube_002.materials.append(mat_track)
me_cube_002.use_remesh_preserve_volume = False
me_cube_002.use_remesh_preserve_attributes = False
me_cube_002.use_mirror_vertex_groups = False
me_cube_002.update()
me_hitbox_02 = bpy.data.meshes.new('HitBox_02')
me_hitbox_02.from_pydata([(-1.344, 0.9691, -0.319), (1.344, 0.9691, -0.319), (0.4481, 1.15, -0.319), (-0.4481, 1.15, -0.319), (-1.344, 0.9691, 0.3077), (1.344, 0.9691, 0.3077), (-0.4481, 1.15, 0.3303), (0.4481, 1.15, 0.3303)], [], [(2, 3, 6, 7), (3, 0, 4, 6), (1, 2, 7, 5)])
_uv = me_hitbox_02.uv_layers.new(name='UVMap')
_uv.uv.foreach_set('vector', [0.8861, 0.6851, 0.8861, 0.606, 0.9466, 0.606, 0.9466, 0.6851, 0.8861, 0.606, 0.8859, 0.527, 0.9443, 0.527, 0.9466, 0.606, 0.8859, 0.7641, 0.8861, 0.6851, 0.9466, 0.6851, 0.9443, 0.7641])
me_hitbox_02.materials.append(mat_hull)
me_hitbox_02.use_remesh_preserve_volume = False
me_hitbox_02.use_remesh_preserve_attributes = False
me_hitbox_02.use_mirror_vertex_groups = False
me_hitbox_02.update()
me_hitbox_03 = bpy.data.meshes.new('HitBox_03')
me_hitbox_03.from_pydata([(-1.344, -0.7815, -0.319), (1.344, -0.7815, -0.319), (-1.344, 0.9691, -0.319), (1.344, 0.9691, -0.319), (-1.344, 0.9691, 0.3077), (-1.344, -0.5161, 0.3077), (1.344, -0.5161, 0.3077), (1.344, 0.9691, 0.3077)], [], [(1, 3, 7, 6), (2, 0, 5, 4)])
_uv = me_hitbox_03.uv_layers.new(name='UVMap')
_uv.uv.foreach_set('vector', [0.3959, 0.6201, 0.3959, 0.8061, 0.3338, 0.8061, 0.3338, 0.6483, 0.2803, 0.7933, 0.09431, 0.7933, 0.1225, 0.7312, 0.2803, 0.7312])
me_hitbox_03.materials.append(mat_hull)
me_hitbox_03.use_remesh_preserve_volume = False
me_hitbox_03.use_remesh_preserve_attributes = False
me_hitbox_03.use_mirror_vertex_groups = False
me_hitbox_03.update()
me_hitbox_04 = bpy.data.meshes.new('HitBox_04')
me_hitbox_04.from_pydata([(-1.344, -0.7815, -0.319), (1.344, -0.7815, -0.319), (-0.4481, -1.604, -0.319), (0.4481, -1.604, -0.319), (-1.344, -0.5161, 0.3077), (0.4481, -1.338, 0.3303), (1.344, -0.5161, 0.3077), (-0.4481, -1.338, 0.3303)], [], [(0, 2, 7, 4), (2, 3, 5, 7), (3, 1, 6, 5)])
_uv = me_hitbox_04.uv_layers.new(name='UVMap')
_uv.uv.foreach_set('vector', [0.09431, 0.7933, 0.006972, 0.7933, 0.03517, 0.729, 0.1225, 0.7312, 0.2722, 0.5327, 0.2722, 0.6138, 0.2095, 0.6138, 0.2095, 0.5327, 0.3959, 0.5327, 0.3959, 0.6201, 0.3338, 0.6483, 0.3316, 0.5609])
me_hitbox_04.materials.append(mat_hull)
me_hitbox_04.use_remesh_preserve_volume = False
me_hitbox_04.use_remesh_preserve_attributes = False
me_hitbox_04.use_mirror_vertex_groups = False
me_hitbox_04.update()
me_hitbox_05 = bpy.data.meshes.new('HitBox_05')
me_hitbox_05.from_pydata([(-0.4481, -0.1327, -0.3246), (0.4481, -0.1327, -0.3246), (0.4481, 0.1327, 0.3246), (-0.4481, 0.1327, 0.3246)], [], [(0, 1, 2, 3)])
_uv = me_hitbox_05.uv_layers.new(name='UVMap')
_uv.uv.foreach_set('vector', [0.2722, 0.5327, 0.2722, 0.6138, 0.2095, 0.6138, 0.2095, 0.5327])
me_hitbox_05.materials.append(mat_hull)
me_hitbox_05.use_remesh_preserve_volume = False
me_hitbox_05.use_remesh_preserve_attributes = False
me_hitbox_05.use_mirror_vertex_groups = False
me_hitbox_05.update()
me_hitbox_07 = bpy.data.meshes.new('HitBox_07')
me_hitbox_07.from_pydata([(-1.132, 0.1812, -0.2966), (1.132, 0.1812, -0.2966), (-1.132, 0.1812, 0.4451), (1.132, 0.1812, 0.4451), (1.132, 0.1812, 0.5648), (-1.132, -0.5435, -0.7134), (-1.132, 0.1812, 0.5648), (1.132, -0.5435, -0.7134)], [], [(0, 2, 3, 1), (3, 2, 6, 4), (0, 1, 7, 5)])
_uv = me_hitbox_07.uv_layers.new(name='UVMap')
_uv.uv.foreach_set('vector', [0.6079, 0.7143, 0.6079, 0.7828, 0.4098, 0.7828, 0.4098, 0.7143, 0.4098, 0.7828, 0.6079, 0.7828, 0.6079, 0.7939, 0.4098, 0.7939, 0.006972, 0.006972, 0.1956, 0.006972, 0.1956, 0.07959, 0.006972, 0.07959])
me_hitbox_07.materials.append(mat_hull)
me_hitbox_07.use_remesh_preserve_volume = False
me_hitbox_07.use_remesh_preserve_attributes = False
me_hitbox_07.use_mirror_vertex_groups = False
me_hitbox_07.update()
me_hitbox_08 = bpy.data.meshes.new('HitBox_08')
me_hitbox_08.from_pydata([(-1.132, -3.25, 0.3657), (-1.132, 2.569, -0.376), (1.132, -3.25, -0.7928), (1.132, -3.25, 0.3657), (1.132, 2.569, -0.376), (-1.132, -3.25, -0.7928), (-1.132, -4.433, -0.1061), (1.132, -4.433, -0.1061), (1.132, 0.6908, 0.4854), (-1.132, 2.569, 0.3657), (1.132, 2.569, 0.3657), (1.132, 2.569, 0.4854), (-1.132, 1.844, -0.7928), (-1.132, 2.569, 0.4854), (1.132, 1.844, -0.7928), (1.132, 0.6908, 0.3657), (-1.132, 0.6908, 0.3657), (-1.132, 0.6908, 0.4854)], [], [(12, 16, 9, 1), (14, 15, 3, 2), (2, 3, 7), (0, 5, 6), (15, 10, 11, 8), (9, 16, 17, 13), (4, 10, 15, 14), (5, 0, 16, 12)])
_uv = me_hitbox_08.uv_layers.new(name='UVMap')
_uv.uv.foreach_set('vector', [0.5419, 0.6286, 0.6489, 0.5144, 0.6489, 0.7004, 0.5804, 0.7004, 0.5279, 0.6286, 0.4209, 0.5144, 0.4209, 0.1242, 0.5279, 0.1242, 0.5279, 0.1242, 0.4209, 0.1242, 0.4645, 0.006972, 0.6489, 0.1242, 0.5419, 0.1242, 0.6053, 0.006972, 0.4209, 0.5144, 0.4209, 0.7004, 0.4098, 0.7004, 0.4098, 0.5144, 0.6489, 0.7004, 0.6489, 0.5144, 0.6599, 0.5144, 0.6599, 0.7004, 0.4894, 0.7004, 0.4209, 0.7004, 0.4209, 0.5144, 0.5279, 0.6286, 0.5419, 0.1242, 0.6489, 0.1242, 0.6489, 0.5144, 0.5419, 0.6286])
me_hitbox_08.materials.append(mat_hull)
me_hitbox_08.use_remesh_preserve_volume = False
me_hitbox_08.use_remesh_preserve_attributes = False
me_hitbox_08.use_mirror_vertex_groups = False
me_hitbox_08.update()
me_hitbox_09 = bpy.data.meshes.new('HitBox_09')
me_hitbox_09.from_pydata([(-1.132, 0.3944, 0.5434), (1.132, 0.3944, -0.6151), (1.132, 0.3944, 0.5434), (-1.132, 0.3944, -0.6151), (-1.132, -0.7888, 0.07162), (1.132, -0.7888, 0.07162)], [], [(2, 0, 4, 5), (1, 5, 4, 3)])
_uv = me_hitbox_09.uv_layers.new(name='UVMap')
_uv.uv.foreach_set('vector', [0.3959, 0.1251, 0.2095, 0.1251, 0.2095, 0.006972, 0.3959, 0.006972, 0.1956, 0.5944, 0.1956, 0.715, 0.006972, 0.715, 0.006972, 0.5944])
me_hitbox_09.materials.append(mat_hull)
me_hitbox_09.use_remesh_preserve_volume = False
me_hitbox_09.use_remesh_preserve_attributes = False
me_hitbox_09.use_mirror_vertex_groups = False
me_hitbox_09.update()
me_hitbox_11 = bpy.data.meshes.new('HitBox_11')
me_hitbox_11.from_pydata([(-0.2863, -2.591, -0.5701), (-0.2863, -3.774, 0.1166), (-0.2863, -2.591, 0.5884), (-0.2863, 3.227, -0.1533), (-0.2863, 2.503, -0.5701), (-0.2863, 3.227, 0.5884), (0.2863, -2.591, -0.5701), (0.2863, -3.774, 0.1166), (0.2863, -2.591, 0.5884), (0.2863, 3.227, -0.1533), (0.2863, 2.503, -0.5701), (0.2863, 3.227, 0.5884)], [], [(0, 1, 2, 5, 3, 4), (6, 10, 9, 11, 8, 7), (1, 7, 8, 2), (5, 11, 9, 3), (3, 9, 10, 4), (0, 6, 7, 1), (2, 8, 11, 5), (4, 10, 6, 0)])
_uv = me_hitbox_11.uv_layers.new(name='UVMap')
_uv.uv.foreach_set('vector', [0.0, 0.0, 0.0, 0.0, 0.0, 0.0, 0.0, 0.0, 0.0, 0.0, 0.0, 0.0, 0.0, 0.0, 0.0, 0.0, 0.0, 0.0, 0.0, 0.0, 0.0, 0.0, 0.0, 0.0, 0.0, 0.0, 0.0, 0.0, 0.0, 0.0, 0.0, 0.0, 0.0, 0.0, 0.0, 0.0, 0.0, 0.0, 0.0, 0.0, 0.0, 0.0, 0.0, 0.0, 0.0, 0.0, 0.0, 0.0, 0.0, 0.0, 0.0, 0.0, 0.0, 0.0, 0.0, 0.0, 0.0, 0.0, 0.0, 0.0, 0.0, 0.0, 0.0, 0.0, 0.0, 0.0, 0.0, 0.0, 0.0, 0.0, 0.0, 0.0])
me_hitbox_11.materials.append(mat_track)
me_hitbox_11.use_remesh_preserve_volume = False
me_hitbox_11.use_remesh_preserve_attributes = False
me_hitbox_11.use_mirror_vertex_groups = False
me_hitbox_11.update()
me_hitbox_01 = bpy.data.meshes.new('HitBox_01')
me_hitbox_01.from_pydata([(-0.2863, -2.591, -0.5701), (-0.2863, -3.774, 0.1166), (-0.2863, -2.591, 0.5884), (-0.2863, 3.227, -0.1533), (-0.2863, 2.503, -0.5701), (-0.2863, 3.227, 0.5884), (0.2863, -2.591, -0.5701), (0.2863, -3.774, 0.1166), (0.2863, -2.591, 0.5884), (0.2863, 3.227, -0.1533), (0.2863, 2.503, -0.5701), (0.2863, 3.227, 0.5884)], [], [(0, 1, 2, 5, 3, 4), (6, 10, 9, 11, 8, 7), (1, 7, 8, 2), (5, 11, 9, 3), (3, 9, 10, 4), (0, 6, 7, 1), (2, 8, 11, 5), (4, 10, 6, 0)])
_uv = me_hitbox_01.uv_layers.new(name='UVMap')
_uv.uv.foreach_set('vector', [0.0, 0.0, 0.0, 0.0, 0.0, 0.0, 0.0, 0.0, 0.0, 0.0, 0.0, 0.0, 0.0, 0.0, 0.0, 0.0, 0.0, 0.0, 0.0, 0.0, 0.0, 0.0, 0.0, 0.0, 0.0, 0.0, 0.0, 0.0, 0.0, 0.0, 0.0, 0.0, 0.0, 0.0, 0.0, 0.0, 0.0, 0.0, 0.0, 0.0, 0.0, 0.0, 0.0, 0.0, 0.0, 0.0, 0.0, 0.0, 0.0, 0.0, 0.0, 0.0, 0.0, 0.0, 0.0, 0.0, 0.0, 0.0, 0.0, 0.0, 0.0, 0.0, 0.0, 0.0, 0.0, 0.0, 0.0, 0.0, 0.0, 0.0, 0.0, 0.0])
me_hitbox_01.materials.append(mat_track)
me_hitbox_01.use_remesh_preserve_volume = False
me_hitbox_01.use_remesh_preserve_attributes = False
me_hitbox_01.use_mirror_vertex_groups = False
me_hitbox_01.update()
me_hitbox_06 = bpy.data.meshes.new('HitBox_06')
me_hitbox_06.from_pydata([(-1.344, -0.7815, -0.319), (1.344, -0.7815, -0.319), (-1.344, 0.9691, -0.319), (1.344, 0.9691, -0.319), (-0.4481, -1.604, -0.319), (0.4481, -1.604, -0.319), (0.4481, 1.15, -0.319), (-0.4481, 1.15, -0.319), (-1.344, 0.9691, 0.3077), (-1.344, -0.5161, 0.3077), (0.4481, -1.338, 0.3303), (1.344, -0.5161, 0.3077), (1.344, 0.9691, 0.3077), (-0.4481, 1.15, 0.3303), (-0.4481, -1.338, 0.3303), (0.4481, 1.15, 0.3303)], [], [(5, 6, 3, 1), (0, 2, 7, 4), (4, 7, 6, 5), (10, 11, 12, 15), (9, 14, 13, 8), (14, 10, 15, 13)])
_uv = me_hitbox_06.uv_layers.new(name='UVMap')
_uv.uv.foreach_set('vector', [0.8201, 0.2797, 0.8201, 0.006972, 0.8933, 0.02493, 0.8933, 0.1983, 0.6739, 0.1983, 0.6739, 0.02493, 0.747, 0.006972, 0.747, 0.2797, 0.747, 0.2797, 0.747, 0.006972, 0.8201, 0.006972, 0.8201, 0.2797, 0.9204, 0.4399, 0.839, 0.513, 0.6918, 0.513, 0.6739, 0.4399, 0.839, 0.2936, 0.9204, 0.3668, 0.6739, 0.3668, 0.6918, 0.2936, 0.9204, 0.3668, 0.9204, 0.4399, 0.6739, 0.4399, 0.6739, 0.3668])
me_hitbox_06.materials.append(mat_hull)
me_hitbox_06.use_remesh_preserve_volume = False
me_hitbox_06.use_remesh_preserve_attributes = False
me_hitbox_06.use_mirror_vertex_groups = False
me_hitbox_06.update()
me_hitbox_10 = bpy.data.meshes.new('HitBox_10')
me_hitbox_10.from_pydata([(-1.132, -3.132, 0.3463), (1.132, -3.132, -0.8122), (1.132, -3.132, 0.3463), (-1.132, -3.132, -0.8122), (1.132, 0.8082, 0.466), (1.132, 2.686, 0.466), (-1.132, 1.962, -0.8122), (-1.132, 2.686, 0.466), (1.132, 1.962, -0.8122), (1.132, 0.8082, 0.3463), (-1.132, 0.8082, 0.3463), (-1.132, 0.8082, 0.466)], [], [(6, 8, 1, 3), (9, 10, 0, 2), (10, 9, 4, 11), (5, 7, 11, 4)])
_uv = me_hitbox_10.uv_layers.new(name='UVMap')
_uv.uv.foreach_set('vector', [0.006972, 0.07959, 0.1956, 0.07959, 0.1956, 0.5944, 0.006972, 0.5944, 0.3959, 0.5188, 0.2095, 0.5188, 0.2095, 0.1251, 0.3959, 0.1251, 0.9183, 0.006972, 0.9183, 0.2051, 0.9072, 0.2051, 0.9072, 0.006972, 0.872, 0.7005, 0.6739, 0.7005, 0.6739, 0.527, 0.872, 0.527])
me_hitbox_10.materials.append(mat_hull)
me_hitbox_10.use_remesh_preserve_volume = False
me_hitbox_10.use_remesh_preserve_attributes = False
me_hitbox_10.use_mirror_vertex_groups = False
me_hitbox_10.update()

# ---- objects
ob_leftwheel = bpy.data.objects.new('LeftWheel', None)
ob_l_1 = bpy.data.objects.new('l_1', me_l_1_001)
ob_l_2 = bpy.data.objects.new('l_2', me_l_2_001)
ob_l_3 = bpy.data.objects.new('l_3', me_l_3_001)
ob_l_4 = bpy.data.objects.new('l_4', me_l_4_001)
ob_l_5 = bpy.data.objects.new('l_5', me_l_5_001)
ob_rightwheel = bpy.data.objects.new('RightWheel', None)
ob_r_1 = bpy.data.objects.new('r_1', me_r_1_001)
ob_r_2 = bpy.data.objects.new('r_2', me_r_2_001)
ob_r_3 = bpy.data.objects.new('r_3', me_r_3_001)
ob_r_4 = bpy.data.objects.new('r_4', me_r_4_001)
ob_r_5 = bpy.data.objects.new('r_5', me_r_5_001)
ob_leftupperwheel = bpy.data.objects.new('LeftUpperWheel', None)
ob_lu_1 = bpy.data.objects.new('lu_1', me_lu_1_001)
ob_lu_2 = bpy.data.objects.new('lu_2', me_lu_2_001)
ob_lu_3 = bpy.data.objects.new('lu_3', me_lu_3_001)
ob_lu_4 = bpy.data.objects.new('lu_4', me_lu_4_001)
ob_lu_5 = bpy.data.objects.new('lu_5', me_lu_5_001)
ob_rightupperwheel = bpy.data.objects.new('RightUpperWheel', None)
ob_ru_1 = bpy.data.objects.new('ru_1', me_ru_1_001)
ob_ru_2 = bpy.data.objects.new('ru_2', me_ru_2_001)
ob_ru_3 = bpy.data.objects.new('ru_3', me_ru_3_001)
ob_ru_4 = bpy.data.objects.new('ru_4', me_ru_4_001)
ob_ru_5 = bpy.data.objects.new('ru_5', me_ru_5_001)
ob_lefttrack = bpy.data.objects.new('LeftTrack', me_cube_028)
ob_mainbody = bpy.data.objects.new('MainBody', me_cube_007)
ob_turret = bpy.data.objects.new('Turret', me_cube_004)
ob_gun = bpy.data.objects.new('Gun', me_cube_005)
ob_dym = bpy.data.objects.new('Dym', me_cube_006)
ob_righttrack = bpy.data.objects.new('RightTrack', me_cube_002)
ob_hitbox_02 = bpy.data.objects.new('HitBox_02', me_hitbox_02)
ob_hitbox_03 = bpy.data.objects.new('HitBox_03', me_hitbox_03)
ob_hitbox_04 = bpy.data.objects.new('HitBox_04', me_hitbox_04)
ob_hitbox_05 = bpy.data.objects.new('HitBox_05', me_hitbox_05)
ob_hitbox_07 = bpy.data.objects.new('HitBox_07', me_hitbox_07)
ob_hitbox_08 = bpy.data.objects.new('HitBox_08', me_hitbox_08)
ob_hitbox_09 = bpy.data.objects.new('HitBox_09', me_hitbox_09)
ob_hitbox_11 = bpy.data.objects.new('HitBox_11', me_hitbox_11)
ob_hitbox_01 = bpy.data.objects.new('HitBox_01', me_hitbox_01)
ob_hitbox_06 = bpy.data.objects.new('HitBox_06', me_hitbox_06)
ob_hitbox_10 = bpy.data.objects.new('HitBox_10', me_hitbox_10)

# ---- transforms, parenting, visibility, modifiers, constraints
ob_leftwheel.location = (0.0, 0.0, 0.0)
ob_leftwheel.rotation_euler = (-1.629e-07, 0.0, 0.0)
ob_leftwheel.empty_image_offset = (0.0, 0.0)
ob_leftwheel.color = (0.8, 0.8, 0.8, 1.0)
ob_leftwheel.lineart.crease_threshold = 0.0
ob_l_1.parent = ob_leftwheel
ob_l_1.location = (1.403, 2.799, 0.4575)
ob_l_1.lineart.crease_threshold = 0.0
ob_l_2.parent = ob_leftwheel
ob_l_2.location = (1.403, 1.754, 0.4575)
ob_l_2.lineart.crease_threshold = 0.0
ob_l_3.parent = ob_leftwheel
ob_l_3.location = (1.403, 0.6504, 0.4575)
ob_l_3.lineart.crease_threshold = 0.0
ob_l_4.parent = ob_leftwheel
ob_l_4.location = (1.403, -0.421, 0.4575)
ob_l_4.lineart.crease_threshold = 0.0
ob_l_5.parent = ob_leftwheel
ob_l_5.location = (1.403, -1.652, 0.4575)
ob_l_5.lineart.crease_threshold = 0.0
ob_rightwheel.location = (0.0, 0.0, 0.0)
ob_rightwheel.rotation_euler = (-1.629e-07, 0.0, 0.0)
ob_rightwheel.empty_image_offset = (0.0, 0.0)
ob_rightwheel.color = (0.8, 0.8, 0.8, 1.0)
ob_rightwheel.lineart.crease_threshold = 0.0
ob_r_1.parent = ob_rightwheel
ob_r_1.location = (-1.403, -1.652, 0.4575)
ob_r_1.lineart.crease_threshold = 0.0
ob_r_2.parent = ob_rightwheel
ob_r_2.location = (-1.403, -0.421, 0.4575)
ob_r_2.lineart.crease_threshold = 0.0
ob_r_3.parent = ob_rightwheel
ob_r_3.location = (-1.403, 0.6504, 0.4575)
ob_r_3.lineart.crease_threshold = 0.0
ob_r_4.parent = ob_rightwheel
ob_r_4.location = (-1.403, 1.754, 0.4575)
ob_r_4.lineart.crease_threshold = 0.0
ob_r_5.parent = ob_rightwheel
ob_r_5.location = (-1.403, 2.799, 0.4575)
ob_r_5.lineart.crease_threshold = 0.0
ob_leftupperwheel.location = (0.0, 0.0, 0.0)
ob_leftupperwheel.rotation_euler = (-1.629e-07, 0.0, 0.0)
ob_leftupperwheel.empty_image_offset = (0.0, 0.0)
ob_leftupperwheel.color = (0.8, 0.8, 0.8, 1.0)
ob_leftupperwheel.lineart.crease_threshold = 0.0
ob_lu_1.parent = ob_leftupperwheel
ob_lu_1.location = (1.399, 3.485, 0.9985)
ob_lu_1.lineart.crease_threshold = 0.0
ob_lu_2.parent = ob_leftupperwheel
ob_lu_2.location = (1.399, 3.494, 0.5321)
ob_lu_2.lineart.crease_threshold = 0.0
ob_lu_3.parent = ob_leftupperwheel
ob_lu_3.location = (1.399, -2.124, 1.012)
ob_lu_3.lineart.crease_threshold = 0.0
ob_lu_4.parent = ob_leftupperwheel
ob_lu_4.location = (1.399, -2.439, 0.368)
ob_lu_4.lineart.crease_threshold = 0.0
ob_lu_5.parent = ob_leftupperwheel
ob_lu_5.location = (1.399, -3.009, 0.6901)
ob_lu_5.lineart.crease_threshold = 0.0
ob_rightupperwheel.location = (0.0, 0.0, 0.0)
ob_rightupperwheel.rotation_euler = (-1.629e-07, 0.0, 0.0)
ob_rightupperwheel.empty_image_offset = (0.0, 0.0)
ob_rightupperwheel.color = (0.8, 0.8, 0.8, 1.0)
ob_rightupperwheel.lineart.crease_threshold = 0.0
ob_ru_1.parent = ob_rightupperwheel
ob_ru_1.location = (-1.399, -3.009, 0.6901)
ob_ru_1.lineart.crease_threshold = 0.0
ob_ru_2.parent = ob_rightupperwheel
ob_ru_2.location = (-1.399, -2.439, 0.368)
ob_ru_2.lineart.crease_threshold = 0.0
ob_ru_3.parent = ob_rightupperwheel
ob_ru_3.location = (-1.399, -2.124, 1.012)
ob_ru_3.lineart.crease_threshold = 0.0
ob_ru_4.parent = ob_rightupperwheel
ob_ru_4.location = (-1.399, 3.494, 0.5321)
ob_ru_4.lineart.crease_threshold = 0.0
ob_ru_5.parent = ob_rightupperwheel
ob_ru_5.location = (-1.399, 3.485, 0.9985)
ob_ru_5.lineart.crease_threshold = 0.0
ob_lefttrack.location = (1.441, 0.4248, 0.5862)
ob_lefttrack.lineart.crease_threshold = 0.0
ob_mainbody.location = (0.0, 1.081, 1.013)
ob_mainbody.lineart.crease_threshold = 0.0
ob_turret.location = (-0.047, 0.1795, 1.697)
ob_turret.lineart.crease_threshold = 0.0
ob_gun.parent = ob_turret
ob_gun.matrix_parent_inverse = Matrix(((1.0, 0.0, 0.0, 0.047), (0.0, 1.0, 0.0, -0.1795), (0.0, 0.0, 1.0, -2.046), (0.0, 0.0, 0.0, 1.0)))
ob_gun.location = (-0.047, -1.16, 2.039)
ob_gun.lineart.crease_threshold = 0.0
ob_dym.parent = ob_gun
ob_dym.matrix_parent_inverse = Matrix(((1.0, 0.0, 0.0, 0.047), (0.0, 1.0, 0.0, 1.16), (0.0, 0.0, 1.0, -2.039), (0.0, 0.0, 0.0, 1.0)))
ob_dym.location = (-0.047, -1.16, 2.039)
ob_dym.lineart.crease_threshold = 0.0
ob_righttrack.location = (-1.441, 0.4248, 0.5862)
ob_righttrack.lineart.crease_threshold = 0.0
ob_hitbox_02.location = (-0.047, 0.1795, 1.697)
ob_hitbox_02.lineart.crease_threshold = 0.0
ob_hitbox_03.location = (-0.047, 0.1795, 1.697)
ob_hitbox_03.lineart.crease_threshold = 0.0
ob_hitbox_04.location = (-0.047, 0.1795, 1.697)
ob_hitbox_04.lineart.crease_threshold = 0.0
ob_hitbox_05.location = (-0.047, -1.401, 1.703)
ob_hitbox_05.scale = (0.6346, 0.6346, 0.6346)
ob_hitbox_05.lineart.crease_threshold = 0.0
ob_hitbox_07.location = (0.0, 3.468, 0.9334)
ob_hitbox_07.lineart.crease_threshold = 0.0
ob_hitbox_08.location = (0.0, 1.081, 1.013)
ob_hitbox_08.lineart.crease_threshold = 0.0
ob_hitbox_09.location = (0.0, -2.563, 0.8351)
ob_hitbox_09.lineart.crease_threshold = 0.0
ob_hitbox_11.location = (1.451, 0.4224, 0.5841)
ob_hitbox_11.lineart.crease_threshold = 0.0
ob_hitbox_01.location = (-1.443, 0.4224, 0.5841)
ob_hitbox_01.lineart.crease_threshold = 0.0
ob_hitbox_06.location = (-0.047, 0.1795, 1.697)
ob_hitbox_06.lineart.crease_threshold = 0.0
ob_hitbox_10.location = (0.0, 0.9633, 1.032)
ob_hitbox_10.lineart.crease_threshold = 0.0

# ---- collection membership
col_collection_1.objects.link(ob_leftwheel)
col_collection_1.objects.link(ob_l_1)
col_collection_1.objects.link(ob_l_2)
col_collection_1.objects.link(ob_l_3)
col_collection_1.objects.link(ob_l_4)
col_collection_1.objects.link(ob_l_5)
col_collection_1.objects.link(ob_rightwheel)
col_collection_1.objects.link(ob_r_1)
col_collection_1.objects.link(ob_r_2)
col_collection_1.objects.link(ob_r_3)
col_collection_1.objects.link(ob_r_4)
col_collection_1.objects.link(ob_r_5)
col_collection_1.objects.link(ob_leftupperwheel)
col_collection_1.objects.link(ob_lu_1)
col_collection_1.objects.link(ob_lu_2)
col_collection_1.objects.link(ob_lu_3)
col_collection_1.objects.link(ob_lu_4)
col_collection_1.objects.link(ob_lu_5)
col_collection_1.objects.link(ob_rightupperwheel)
col_collection_1.objects.link(ob_ru_1)
col_collection_1.objects.link(ob_ru_2)
col_collection_1.objects.link(ob_ru_3)
col_collection_1.objects.link(ob_ru_4)
col_collection_1.objects.link(ob_ru_5)
col_collection_1.objects.link(ob_lefttrack)
col_collection_1.objects.link(ob_mainbody)
col_collection_1.objects.link(ob_turret)
col_collection_1.objects.link(ob_gun)
col_collection_1.objects.link(ob_dym)
col_collection_1.objects.link(ob_righttrack)
col_collection_2.objects.link(ob_hitbox_02)
col_collection_2.objects.link(ob_hitbox_03)
col_collection_2.objects.link(ob_hitbox_04)
col_collection_2.objects.link(ob_hitbox_05)
col_collection_2.objects.link(ob_hitbox_07)
col_collection_2.objects.link(ob_hitbox_08)
col_collection_2.objects.link(ob_hitbox_09)
col_collection_2.objects.link(ob_hitbox_11)
col_collection_2.objects.link(ob_hitbox_01)
col_collection_2.objects.link(ob_hitbox_06)
col_collection_2.objects.link(ob_hitbox_10)

# ---- scene / render settings (as saved in the file)
scene.frame_start = 1; scene.frame_end = 250; scene.frame_set(1)
scene.render.engine = 'BLENDER_EEVEE_NEXT'
scene.render.resolution_percentage = 50
scene.render.fps = 30
scene.render.dither_intensity = 0.0
scene.cycles.use_denoising = False
scene.cycles.samples = 128
scene.cycles.sampling_pattern = 'TABULATED_SOBOL'
scene.cycles.use_adaptive_sampling = False
scene.cycles.use_light_tree = False
scene.cycles.blur_glossy = 0.0
scene.cycles.sample_clamp_indirect = 0.0
scene.view_settings.view_transform = 'Standard'
bpy.context.view_layer.update()

# ---- added for rendering (the .blend has no active camera and no usable light): camera, sun
cam_auto = bpy.data.cameras.new('AutoCamera')
cam_auto.lens = 50.0
cam_auto.sensor_width = 36.0
cam_auto.clip_end = 1000.0
ob_auto_camera = bpy.data.objects.new('AutoCamera', cam_auto)
scene.collection.objects.link(ob_auto_camera)
ob_auto_camera.location = (8.54883, -10.6455, 7.45342)
ob_auto_camera.rotation_euler = (1.09748, -7.21219e-08, 0.694738)
scene.camera = ob_auto_camera
light_auto_sun = bpy.data.lights.new('AutoSun', 'SUN')
light_auto_sun.energy = 3.0
light_auto_sun.angle = 0.0523599
ob_auto_sun = bpy.data.objects.new('AutoSun', light_auto_sun)
scene.collection.objects.link(ob_auto_sun)
ob_auto_sun.rotation_euler = (0.872665, 0.174533, 0.523599)
bpy.context.view_layer.update()
